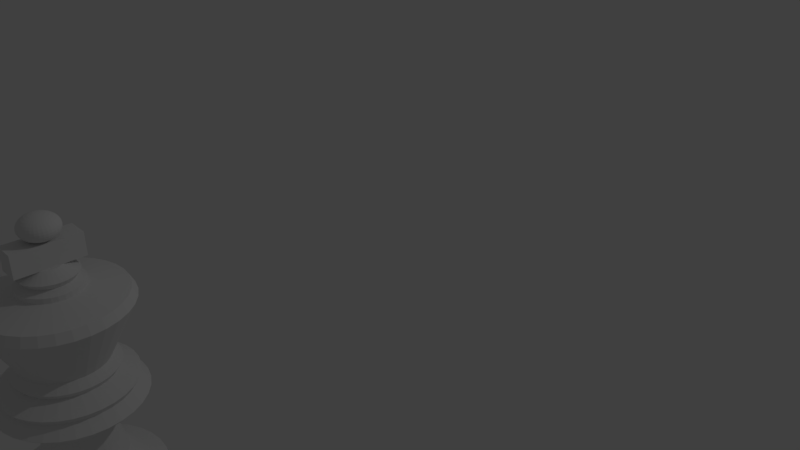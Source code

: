 # Source: King.blend  (saved by Blender 2.79.0; exported with 4.5.12 LTS)
import bpy
from mathutils import Matrix  # noqa: F401  (used for matrix-valued properties, if any)

bpy.ops.wm.read_factory_settings(use_empty=True)
scene = bpy.context.scene
scene.name = 'Scene'

# ---- collections
col_collection_1 = bpy.data.collections.new('Collection 1'); scene.collection.children.link(col_collection_1)

# ---- world
world_world = bpy.data.worlds.new('World'); scene.world = world_world
world_world.color = (0.05088, 0.05088, 0.05088)
world_world.use_sun_shadow = False
world_world.sun_shadow_jitter_overblur = 0.0
world_world.cycles.sampling_method = 'MANUAL'

# ---- cameras
cam_camera = bpy.data.cameras.new('Camera')
cam_camera.clip_end = 100.0
cam_camera.lens = 35.0
cam_camera.sensor_width = 32.0
cam_camera.sensor_height = 18.0
cam_camera.ortho_scale = 7.314
cam_camera.dof.focus_distance = 0.0
cam_camera.dof.aperture_fstop = 128.0

# ---- lights
light_lamp = bpy.data.lights.new('Lamp', 'POINT')
light_lamp.transmission_factor = 0.0
light_lamp.cutoff_distance = 30.0
light_lamp.energy = 100.0
light_lamp.shadow_buffer_clip_start = 1.001
light_lamp.shadow_soft_size = 0.1
light_lamp.shadow_maximum_resolution = 0.006
light_lamp.use_absolute_resolution = True

# ---- meshes
me_cylinder = bpy.data.meshes.new('Cylinder')
me_cylinder.from_pydata([(0.0, 1.0, -1.0), (0.0, 1.0, 1.0), (0.1951, 0.9808, -1.0), (0.1951, 0.9808, 1.0), (0.3827, 0.9239, -1.0), (0.3827, 0.9239, 1.0), (0.5556, 0.8315, -1.0), (0.5556, 0.8315, 1.0), (0.7071, 0.7071, -1.0), (0.7071, 0.7071, 1.0), (0.8315, 0.5556, -1.0), (0.8315, 0.5556, 1.0), (0.9239, 0.3827, -1.0), (0.9239, 0.3827, 1.0), (0.9808, 0.1951, -1.0), (0.9808, 0.1951, 1.0), (1.0, 7.55e-08, -1.0), (1.0, 7.55e-08, 1.0), (0.9808, -0.1951, -1.0), (0.9808, -0.1951, 1.0), (0.9239, -0.3827, -1.0), (0.9239, -0.3827, 1.0), (0.8315, -0.5556, -1.0), (0.8315, -0.5556, 1.0), (0.7071, -0.7071, -1.0), (0.7071, -0.7071, 1.0), (0.5556, -0.8315, -1.0), (0.5556, -0.8315, 1.0), (0.3827, -0.9239, -1.0), (0.3827, -0.9239, 1.0), (0.1951, -0.9808, -1.0), (0.1951, -0.9808, 1.0), (-3.258e-07, -1.0, -1.0), (-3.258e-07, -1.0, 1.0), (-0.1951, -0.9808, -1.0), (-0.1951, -0.9808, 1.0), (-0.3827, -0.9239, -1.0), (-0.3827, -0.9239, 1.0), (-0.5556, -0.8315, -1.0), (-0.5556, -0.8315, 1.0), (-0.7071, -0.7071, -1.0), (-0.7071, -0.7071, 1.0), (-0.8315, -0.5556, -1.0), (-0.8315, -0.5556, 1.0), (-0.9239, -0.3827, -1.0), (-0.9239, -0.3827, 1.0), (-0.9808, -0.1951, -1.0), (-0.9808, -0.1951, 1.0), (-1.0, 9.656e-07, -1.0), (-1.0, 9.656e-07, 1.0), (-0.9808, 0.1951, -1.0), (-0.9808, 0.1951, 1.0), (-0.9239, 0.3827, -1.0), (-0.9239, 0.3827, 1.0), (-0.8315, 0.5556, -1.0), (-0.8315, 0.5556, 1.0), (-0.7071, 0.7071, -1.0), (-0.7071, 0.7071, 1.0), (-0.5556, 0.8315, -1.0), (-0.5556, 0.8315, 1.0), (-0.3827, 0.9239, -1.0), (-0.3827, 0.9239, 1.0), (-0.1951, 0.9808, -1.0), (-0.1951, 0.9808, 1.0), (2.776e-17, 1.0, 1.614), (0.1951, 0.9808, 1.614), (0.3827, 0.9239, 1.614), (0.5556, 0.8315, 1.614), (0.7071, 0.7071, 1.614), (0.8315, 0.5556, 1.614), (0.9239, 0.3827, 1.614), (0.9808, 0.1951, 1.614), (1.0, 7.55e-08, 1.614), (0.9808, -0.1951, 1.614), (0.9239, -0.3827, 1.614), (0.8315, -0.5556, 1.614), (0.7071, -0.7071, 1.614), (0.5556, -0.8315, 1.614), (0.3827, -0.9239, 1.614), (0.1951, -0.9808, 1.614), (-3.258e-07, -1.0, 1.614), (-0.1951, -0.9808, 1.614), (-0.3827, -0.9239, 1.614), (-0.5556, -0.8315, 1.614), (-0.7071, -0.7071, 1.614), (-0.8315, -0.5556, 1.614), (-0.9239, -0.3827, 1.614), (-0.9808, -0.1951, 1.614), (-1.0, 9.656e-07, 1.614), (-0.9808, 0.1951, 1.614), (-0.9239, 0.3827, 1.614), (-0.8315, 0.5556, 1.614), (-0.7071, 0.7071, 1.614), (-0.5556, 0.8315, 1.614), (-0.3827, 0.9239, 1.614), (-0.1951, 0.9808, 1.614), (1.105e-08, 0.9069, 2.611), (0.1769, 0.8895, 2.611), (0.3471, 0.8379, 2.611), (0.5039, 0.7541, 2.611), (0.6413, 0.6413, 2.611), (0.7541, 0.5039, 2.611), (0.8379, 0.3471, 2.611), (0.8895, 0.1769, 2.611), (0.9069, 9.499e-08, 2.611), (0.8895, -0.1769, 2.611), (0.8379, -0.3471, 2.611), (0.7541, -0.5039, 2.611), (0.6413, -0.6413, 2.611), (0.5039, -0.7541, 2.611), (0.3471, -0.8379, 2.611), (0.1769, -0.8895, 2.611), (-2.845e-07, -0.9069, 2.611), (-0.1769, -0.8895, 2.611), (-0.3471, -0.8379, 2.611), (-0.5039, -0.7541, 2.611), (-0.6413, -0.6413, 2.611), (-0.7541, -0.5039, 2.611), (-0.8379, -0.3471, 2.611), (-0.8895, -0.1769, 2.611), (-0.9069, 9.023e-07, 2.611), (-0.8895, 0.1769, 2.611), (-0.8379, 0.3471, 2.611), (-0.7541, 0.5039, 2.611), (-0.6413, 0.6413, 2.611), (-0.5039, 0.7541, 2.611), (-0.3471, 0.8379, 2.611), (-0.1769, 0.8895, 2.611), (1.105e-08, 0.9069, 2.995), (0.1769, 0.8895, 2.995), (0.3471, 0.8379, 2.995), (0.5039, 0.7541, 2.995), (0.6413, 0.6413, 2.995), (0.7541, 0.5039, 2.995), (0.8379, 0.3471, 2.995), (0.8895, 0.1769, 2.995), (0.9069, 9.499e-08, 2.995), (0.8895, -0.1769, 2.995), (0.8379, -0.3471, 2.995), (0.7541, -0.5039, 2.995), (0.6413, -0.6413, 2.995), (0.5039, -0.7541, 2.995), (0.3471, -0.8379, 2.995), (0.1769, -0.8895, 2.995), (-2.845e-07, -0.9069, 2.995), (-0.1769, -0.8895, 2.995), (-0.3471, -0.8379, 2.995), (-0.5039, -0.7541, 2.995), (-0.6413, -0.6413, 2.995), (-0.7541, -0.5039, 2.995), (-0.8379, -0.3471, 2.995), (-0.8895, -0.1769, 2.995), (-0.9069, 9.023e-07, 2.995), (-0.8895, 0.1769, 2.995), (-0.8379, 0.3471, 2.995), (-0.7541, 0.5039, 2.995), (-0.6413, 0.6413, 2.995), (-0.5039, 0.7541, 2.995), (-0.3471, 0.8379, 2.995), (-0.1769, 0.8895, 2.995), (8.046e-09, 0.9625, 3.915), (0.1878, 0.944, 3.915), (0.3683, 0.8893, 3.915), (0.5348, 0.8003, 3.915), (0.6806, 0.6806, 3.915), (0.8003, 0.5348, 3.915), (0.8893, 0.3683, 3.915), (0.944, 0.1878, 3.915), (0.9625, 8.289e-08, 3.915), (0.944, -0.1878, 3.915), (0.8893, -0.3683, 3.915), (0.8003, -0.5348, 3.915), (0.6806, -0.6806, 3.915), (0.5348, -0.8003, 3.915), (0.3683, -0.8893, 3.915), (0.1878, -0.944, 3.915), (-3.056e-07, -0.9625, 3.915), (-0.1878, -0.944, 3.915), (-0.3683, -0.8893, 3.915), (-0.5348, -0.8003, 3.915), (-0.6806, -0.6806, 3.915), (-0.8003, -0.5347, 3.915), (-0.8893, -0.3683, 3.915), (-0.944, -0.1878, 3.915), (-0.9625, 9.396e-07, 3.915), (-0.944, 0.1878, 3.915), (-0.8893, 0.3683, 3.915), (-0.8003, 0.5348, 3.915), (-0.6806, 0.6806, 3.915), (-0.5347, 0.8003, 3.915), (-0.3683, 0.8893, 3.915), (-0.1878, 0.944, 3.915), (8.046e-09, 0.9625, 4.913), (0.1878, 0.944, 4.913), (0.3683, 0.8893, 4.913), (0.5348, 0.8003, 4.913), (0.6806, 0.6806, 4.913), (0.8003, 0.5348, 4.913), (0.8893, 0.3683, 4.913), (0.944, 0.1878, 4.913), (0.9625, 8.289e-08, 4.913), (0.944, -0.1878, 4.913), (0.8893, -0.3683, 4.913), (0.8003, -0.5348, 4.913), (0.6806, -0.6806, 4.913), (0.5348, -0.8003, 4.913), (0.3683, -0.8893, 4.913), (0.1878, -0.944, 4.913), (-3.056e-07, -0.9625, 4.913), (-0.1878, -0.944, 4.913), (-0.3683, -0.8893, 4.913), (-0.5348, -0.8003, 4.913), (-0.6806, -0.6806, 4.913), (-0.8003, -0.5347, 4.913), (-0.8893, -0.3683, 4.913), (-0.944, -0.1878, 4.913), (-0.9625, 9.396e-07, 4.913), (-0.944, 0.1878, 4.913), (-0.8893, 0.3683, 4.913), (-0.8003, 0.5348, 4.913), (-0.6806, 0.6806, 4.913), (-0.5347, 0.8003, 4.913), (-0.3683, 0.8893, 4.913), (-0.1878, 0.944, 4.913), (1.402e-08, 0.9071, 7.061), (0.177, 0.8897, 7.061), (0.3471, 0.838, 7.061), (0.504, 0.7542, 7.061), (0.6414, 0.6414, 7.061), (0.7542, 0.504, 7.061), (0.838, 0.3471, 7.061), (0.8897, 0.177, 7.061), (0.9071, 9.56e-08, 7.061), (0.8897, -0.177, 7.061), (0.838, -0.3471, 7.061), (0.7542, -0.504, 7.061), (0.6414, -0.6414, 7.061), (0.504, -0.7542, 7.061), (0.3471, -0.838, 7.061), (0.177, -0.8897, 7.061), (-2.815e-07, -0.9071, 7.061), (-0.177, -0.8897, 7.061), (-0.3471, -0.838, 7.061), (-0.504, -0.7542, 7.061), (-0.6414, -0.6414, 7.061), (-0.7542, -0.504, 7.061), (-0.838, -0.3471, 7.061), (-0.8897, -0.177, 7.061), (-0.9071, 9.03e-07, 7.061), (-0.8897, 0.177, 7.061), (-0.838, 0.3471, 7.061), (-0.7542, 0.504, 7.061), (-0.6414, 0.6414, 7.061), (-0.5039, 0.7542, 7.061), (-0.3471, 0.838, 7.061), (-0.177, 0.8897, 7.061), (2.579e-08, 0.7306, 9.285), (0.1425, 0.7166, 9.285), (0.2796, 0.675, 9.285), (0.4059, 0.6075, 9.285), (0.5166, 0.5166, 9.285), (0.6075, 0.4059, 9.285), (0.675, 0.2796, 9.285), (0.7166, 0.1425, 9.285), (0.7306, 1.433e-07, 9.285), (0.7166, -0.1425, 9.285), (0.675, -0.2796, 9.285), (0.6075, -0.4059, 9.285), (0.5166, -0.5166, 9.285), (0.4059, -0.6075, 9.285), (0.2796, -0.675, 9.285), (0.1425, -0.7166, 9.285), (-2.123e-07, -0.7306, 9.285), (-0.1425, -0.7166, 9.285), (-0.2796, -0.675, 9.285), (-0.4059, -0.6075, 9.285), (-0.5166, -0.5166, 9.285), (-0.6075, -0.4059, 9.285), (-0.675, -0.2796, 9.285), (-0.7166, -0.1425, 9.285), (-0.7306, 7.936e-07, 9.285), (-0.7166, 0.1425, 9.285), (-0.675, 0.2796, 9.285), (-0.6075, 0.4059, 9.285), (-0.5166, 0.5166, 9.285), (-0.4059, 0.6075, 9.285), (-0.2796, 0.675, 9.285), (-0.1425, 0.7166, 9.285), (1.146e-08, 0.8394, 11.36), (0.1638, 0.8233, 11.36), (0.3212, 0.7755, 11.36), (0.4663, 0.6979, 11.36), (0.5935, 0.5935, 11.36), (0.6979, 0.4663, 11.36), (0.7755, 0.3212, 11.36), (0.8233, 0.1638, 11.36), (0.8394, 1.175e-07, 11.36), (0.8233, -0.1638, 11.36), (0.7755, -0.3212, 11.36), (0.6979, -0.4663, 11.36), (0.5935, -0.5935, 11.36), (0.4663, -0.6979, 11.36), (0.3212, -0.7755, 11.36), (0.1638, -0.8233, 11.36), (-2.62e-07, -0.8394, 11.36), (-0.1638, -0.8233, 11.36), (-0.3212, -0.7755, 11.36), (-0.4663, -0.6979, 11.36), (-0.5935, -0.5935, 11.36), (-0.6979, -0.4663, 11.36), (-0.7755, -0.3212, 11.36), (-0.8233, -0.1638, 11.36), (-0.8394, 8.647e-07, 11.36), (-0.8233, 0.1638, 11.36), (-0.7755, 0.3212, 11.36), (-0.6979, 0.4663, 11.36), (-0.5935, 0.5935, 11.36), (-0.4663, 0.6979, 11.36), (-0.3212, 0.7755, 11.36), (-0.1638, 0.8233, 11.36), (3.151e-08, 0.6434, 12.28), (0.1255, 0.631, 12.28), (0.2462, 0.5944, 12.28), (0.3574, 0.5349, 12.28), (0.4549, 0.4549, 12.28), (0.5349, 0.3574, 12.28), (0.5944, 0.2462, 12.28), (0.631, 0.1255, 12.28), (0.6434, 1.679e-07, 12.28), (0.631, -0.1255, 12.28), (0.5944, -0.2462, 12.28), (0.5349, -0.3574, 12.28), (0.4549, -0.4549, 12.28), (0.3574, -0.5349, 12.28), (0.2462, -0.5944, 12.28), (0.1255, -0.631, 12.28), (-1.781e-07, -0.6434, 12.28), (-0.1255, -0.631, 12.28), (-0.2462, -0.5944, 12.28), (-0.3574, -0.5349, 12.28), (-0.4549, -0.4549, 12.28), (-0.5349, -0.3574, 12.28), (-0.5944, -0.2462, 12.28), (-0.631, -0.1255, 12.28), (-0.6434, 7.406e-07, 12.28), (-0.631, 0.1255, 12.28), (-0.5944, 0.2462, 12.28), (-0.5349, 0.3574, 12.28), (-0.4549, 0.4549, 12.28), (-0.3574, 0.5349, 12.28), (-0.2462, 0.5944, 12.28), (-0.1255, 0.631, 12.28), (3.388e-08, 0.4543, 14.73), (0.08863, 0.4456, 14.73), (0.1738, 0.4197, 14.73), (0.2524, 0.3777, 14.73), (0.3212, 0.3212, 14.73), (0.3777, 0.2524, 14.73), (0.4197, 0.1738, 14.73), (0.4456, 0.08863, 14.73), (0.4543, 2.111e-07, 14.73), (0.4456, -0.08863, 14.73), (0.4197, -0.1738, 14.73), (0.3777, -0.2524, 14.73), (0.3212, -0.3212, 14.73), (0.2524, -0.3777, 14.73), (0.1738, -0.4197, 14.73), (0.08863, -0.4456, 14.73), (-1.141e-07, -0.4543, 14.73), (-0.08863, -0.4456, 14.73), (-0.1738, -0.4197, 14.73), (-0.2524, -0.3777, 14.73), (-0.3212, -0.3212, 14.73), (-0.3777, -0.2524, 14.73), (-0.4197, -0.1738, 14.73), (-0.4456, -0.08863, 14.73), (-0.4543, 6.155e-07, 14.73), (-0.4456, 0.08863, 14.73), (-0.4197, 0.1739, 14.73), (-0.3777, 0.2524, 14.73), (-0.3212, 0.3212, 14.73), (-0.2524, 0.3777, 14.73), (-0.1738, 0.4197, 14.73), (-0.08863, 0.4456, 14.73), (4.193e-08, 0.4022, 17.11), (0.07847, 0.3945, 17.11), (0.1539, 0.3716, 17.11), (0.2235, 0.3345, 17.11), (0.2844, 0.2844, 17.11), (0.3345, 0.2235, 17.11), (0.3716, 0.1539, 17.11), (0.3945, 0.07847, 17.11), (0.4022, 2.212e-07, 17.11), (0.3945, -0.07847, 17.11), (0.3716, -0.1539, 17.11), (0.3345, -0.2235, 17.11), (0.2844, -0.2844, 17.11), (0.2235, -0.3345, 17.11), (0.1539, -0.3716, 17.11), (0.07847, -0.3945, 17.11), (-8.914e-08, -0.4022, 17.11), (-0.07847, -0.3945, 17.11), (-0.1539, -0.3716, 17.11), (-0.2235, -0.3345, 17.11), (-0.2844, -0.2844, 17.11), (-0.3345, -0.2235, 17.11), (-0.3716, -0.1539, 17.11), (-0.3945, -0.07847, 17.11), (-0.4022, 5.792e-07, 17.11), (-0.3945, 0.07847, 17.11), (-0.3716, 0.1539, 17.11), (-0.3345, 0.2235, 17.11), (-0.2844, 0.2844, 17.11), (-0.2235, 0.3345, 17.11), (-0.1539, 0.3716, 17.11), (-0.07847, 0.3945, 17.11), (4.283e-08, 0.364, 19.57), (0.07101, 0.357, 19.57), (0.1393, 0.3363, 19.57), (0.2022, 0.3026, 19.57), (0.2574, 0.2574, 19.57), (0.3026, 0.2022, 19.57), (0.3363, 0.1393, 19.57), (0.357, 0.07101, 19.57), (0.364, 2.307e-07, 19.57), (0.357, -0.07101, 19.57), (0.3363, -0.1393, 19.57), (0.3026, -0.2022, 19.57), (0.2574, -0.2574, 19.57), (0.2022, -0.3026, 19.57), (0.1393, -0.3363, 19.57), (0.07101, -0.357, 19.57), (-7.577e-08, -0.364, 19.57), (-0.07101, -0.357, 19.57), (-0.1393, -0.3363, 19.57), (-0.2022, -0.3026, 19.57), (-0.2574, -0.2574, 19.57), (-0.3026, -0.2022, 19.57), (-0.3363, -0.1393, 19.57), (-0.357, -0.07101, 19.57), (-0.364, 5.547e-07, 19.57), (-0.357, 0.07101, 19.57), (-0.3363, 0.1393, 19.57), (-0.3026, 0.2022, 19.57), (-0.2574, 0.2574, 19.57), (-0.2022, 0.3026, 19.57), (-0.1393, 0.3363, 19.57), (-0.07101, 0.357, 19.57), (-1.704e-08, 0.4059, 22.33), (0.07918, 0.3981, 22.33), (0.1553, 0.375, 22.33), (0.2255, 0.3375, 22.33), (0.287, 0.287, 22.33), (0.3375, 0.2255, 22.33), (0.375, 0.1553, 22.33), (0.3981, 0.07918, 22.33), (0.4059, 2.18e-07, 22.33), (0.3981, -0.07918, 22.33), (0.375, -0.1553, 22.33), (0.3375, -0.2255, 22.33), (0.287, -0.287, 22.33), (0.2255, -0.3375, 22.33), (0.1553, -0.375, 22.33), (0.07918, -0.3981, 22.33), (-1.493e-07, -0.4059, 22.33), (-0.07918, -0.3981, 22.33), (-0.1553, -0.375, 22.33), (-0.2255, -0.3375, 22.33), (-0.287, -0.287, 22.33), (-0.3375, -0.2255, 22.33), (-0.375, -0.1553, 22.33), (-0.3981, -0.07918, 22.33), (-0.4059, 5.793e-07, 22.33), (-0.3981, 0.07918, 22.33), (-0.375, 0.1553, 22.33), (-0.3375, 0.2255, 22.33), (-0.287, 0.287, 22.33), (-0.2255, 0.3375, 22.33), (-0.1553, 0.375, 22.33), (-0.07918, 0.3981, 22.33), (-4.254e-08, 0.7252, 22.86), (0.1415, 0.7113, 22.86), (0.2775, 0.67, 22.86), (0.4029, 0.603, 22.86), (0.5128, 0.5128, 22.86), (0.603, 0.4029, 22.86), (0.67, 0.2775, 22.86), (0.7113, 0.1415, 22.86), (0.7252, 1.228e-07, 22.86), (0.7113, -0.1415, 22.86), (0.67, -0.2775, 22.86), (0.603, -0.4029, 22.86), (0.5128, -0.5128, 22.86), (0.4029, -0.603, 22.86), (0.2775, -0.67, 22.86), (0.1415, -0.7113, 22.86), (-2.788e-07, -0.7252, 22.86), (-0.1415, -0.7113, 22.86), (-0.2775, -0.67, 22.86), (-0.4029, -0.603, 22.86), (-0.5128, -0.5128, 22.86), (-0.603, -0.4029, 22.86), (-0.67, -0.2775, 22.86), (-0.7113, -0.1415, 22.86), (-0.7252, 7.683e-07, 22.86), (-0.7113, 0.1415, 22.86), (-0.67, 0.2775, 22.86), (-0.603, 0.4029, 22.86), (-0.5128, 0.5128, 22.86), (-0.4029, 0.603, 22.86), (-0.2775, 0.67, 22.86), (-0.1415, 0.7113, 22.86), (-4.264e-08, 0.7742, 23.4), (0.151, 0.7593, 23.4), (0.2963, 0.7153, 23.4), (0.4301, 0.6437, 23.4), (0.5474, 0.5474, 23.4), (0.6437, 0.4301, 23.4), (0.7153, 0.2963, 23.4), (0.7593, 0.151, 23.4), (0.7742, 1.087e-07, 23.4), (0.7593, -0.151, 23.4), (0.7153, -0.2963, 23.4), (0.6437, -0.4301, 23.4), (0.5474, -0.5474, 23.4), (0.4301, -0.6437, 23.4), (0.2963, -0.7153, 23.4), (0.151, -0.7593, 23.4), (-2.949e-07, -0.7742, 23.4), (-0.151, -0.7593, 23.4), (-0.2963, -0.7153, 23.4), (-0.4301, -0.6437, 23.4), (-0.5474, -0.5474, 23.4), (-0.6437, -0.4301, 23.4), (-0.7153, -0.2963, 23.4), (-0.7593, -0.151, 23.4), (-0.7742, 7.978e-07, 23.4), (-0.7593, 0.151, 23.4), (-0.7153, 0.2963, 23.4), (-0.6437, 0.4301, 23.4), (-0.5474, 0.5474, 23.4), (-0.4301, 0.6437, 23.4), (-0.2963, 0.7153, 23.4), (-0.151, 0.7593, 23.4), (-4.281e-08, 0.6575, 24.63), (0.1283, 0.6449, 24.63), (0.2516, 0.6075, 24.63), (0.3653, 0.5467, 24.63), (0.4649, 0.4649, 24.63), (0.5467, 0.3653, 24.63), (0.6075, 0.2516, 24.63), (0.6449, 0.1283, 24.63), (0.6575, 1.42e-07, 24.63), (0.6449, -0.1283, 24.63), (0.6075, -0.2516, 24.63), (0.5467, -0.3653, 24.63), (0.4649, -0.4649, 24.63), (0.3653, -0.5467, 24.63), (0.2516, -0.6075, 24.63), (0.1283, -0.6449, 24.63), (-2.571e-07, -0.6575, 24.63), (-0.1283, -0.6449, 24.63), (-0.2516, -0.6075, 24.63), (-0.3653, -0.5467, 24.63), (-0.4649, -0.4649, 24.63), (-0.5467, -0.3653, 24.63), (-0.6075, -0.2516, 24.63), (-0.6449, -0.1283, 24.63), (-0.6575, 7.273e-07, 24.63), (-0.6449, 0.1283, 24.63), (-0.6075, 0.2516, 24.63), (-0.5467, 0.3653, 24.63), (-0.4649, 0.4649, 24.63), (-0.3653, 0.5467, 24.63), (-0.2516, 0.6075, 24.63), (-0.1283, 0.6449, 24.63), (-4.503e-08, 0.6992, 25.4), (0.1364, 0.6858, 25.4), (0.2676, 0.646, 25.4), (0.3885, 0.5814, 25.4), (0.4944, 0.4944, 25.4), (0.5814, 0.3885, 25.4), (0.646, 0.2676, 25.4), (0.6858, 0.1364, 25.4), (0.6992, 1.294e-07, 25.4), (0.6858, -0.1364, 25.4), (0.646, -0.2676, 25.4), (0.5814, -0.3885, 25.4), (0.4944, -0.4944, 25.4), (0.3885, -0.5814, 25.4), (0.2676, -0.646, 25.4), (0.1364, -0.6858, 25.4), (-2.729e-07, -0.6992, 25.4), (-0.1364, -0.6858, 25.4), (-0.2676, -0.646, 25.4), (-0.3885, -0.5814, 25.4), (-0.4944, -0.4944, 25.4), (-0.5814, -0.3885, 25.4), (-0.646, -0.2676, 25.4), (-0.6858, -0.1364, 25.4), (-0.6992, 7.518e-07, 25.4), (-0.6858, 0.1364, 25.4), (-0.646, 0.2676, 25.4), (-0.5814, 0.3885, 25.4), (-0.4944, 0.4944, 25.4), (-0.3885, 0.5814, 25.4), (-0.2676, 0.646, 25.4), (-0.1364, 0.6858, 25.4), (-3.916e-08, 0.5021, 26.62), (0.09795, 0.4924, 26.62), (0.1921, 0.4638, 26.62), (0.2789, 0.4174, 26.62), (0.355, 0.355, 26.62), (0.4174, 0.2789, 26.62), (0.4638, 0.1921, 26.62), (0.4924, 0.09795, 26.62), (0.5021, 1.943e-07, 26.62), (0.4924, -0.09795, 26.62), (0.4638, -0.1921, 26.62), (0.4174, -0.2789, 26.62), (0.355, -0.355, 26.62), (0.2789, -0.4174, 26.62), (0.1921, -0.4638, 26.62), (0.09795, -0.4924, 26.62), (-2.028e-07, -0.5021, 26.62), (-0.09795, -0.4924, 26.62), (-0.1921, -0.4638, 26.62), (-0.2789, -0.4174, 26.62), (-0.355, -0.355, 26.62), (-0.4174, -0.2789, 26.62), (-0.4638, -0.1921, 26.62), (-0.4924, -0.09795, 26.62), (-0.5021, 6.412e-07, 26.62), (-0.4924, 0.09795, 26.62), (-0.4638, 0.1921, 26.62), (-0.4174, 0.2789, 26.62), (-0.355, 0.355, 26.62), (-0.2789, 0.4174, 26.62), (-0.1921, 0.4638, 26.62), (-0.09795, 0.4924, 26.62), (-3.875e-08, 0.5422, 27.31), (0.1058, 0.5318, 27.31), (0.2075, 0.501, 27.31), (0.3012, 0.4508, 27.31), (0.3834, 0.3834, 27.31), (0.4508, 0.3012, 27.31), (0.501, 0.2075, 27.31), (0.5318, 0.1058, 27.31), (0.5422, 1.818e-07, 27.31), (0.5318, -0.1058, 27.31), (0.501, -0.2075, 27.31), (0.4508, -0.3012, 27.31), (0.3834, -0.3834, 27.31), (0.3012, -0.4508, 27.31), (0.2075, -0.501, 27.31), (0.1058, -0.5318, 27.31), (-2.154e-07, -0.5422, 27.31), (-0.1058, -0.5318, 27.31), (-0.2075, -0.501, 27.31), (-0.3012, -0.4508, 27.31), (-0.3834, -0.3834, 27.31), (-0.4508, -0.3012, 27.31), (-0.501, -0.2075, 27.31), (-0.5318, -0.1058, 27.31), (-0.5422, 6.645e-07, 27.31), (-0.5318, 0.1058, 27.31), (-0.501, 0.2075, 27.31), (-0.4508, 0.3012, 27.31), (-0.3834, 0.3834, 27.31), (-0.3012, 0.4508, 27.31), (-0.2075, 0.501, 27.31), (-0.1058, 0.5318, 27.31), (-3.763e-08, 0.4533, 28.23), (0.08844, 0.4446, 28.23), (0.1735, 0.4188, 28.23), (0.2519, 0.3769, 28.23), (0.3206, 0.3206, 28.23), (0.3769, 0.2519, 28.23), (0.4188, 0.1735, 28.23), (0.4446, 0.08844, 28.23), (0.4533, 2.091e-07, 28.23), (0.4446, -0.08844, 28.23), (0.4188, -0.1735, 28.23), (0.3769, -0.2519, 28.23), (0.3206, -0.3206, 28.23), (0.2519, -0.3769, 28.23), (0.1735, -0.4188, 28.23), (0.08844, -0.4446, 28.23), (-1.853e-07, -0.4533, 28.23), (-0.08844, -0.4446, 28.23), (-0.1735, -0.4188, 28.23), (-0.2519, -0.3769, 28.23), (-0.3206, -0.3206, 28.23), (-0.3769, -0.2519, 28.23), (-0.4188, -0.1735, 28.23), (-0.4446, -0.08844, 28.23), (-0.4533, 6.126e-07, 28.23), (-0.4446, 0.08844, 28.23), (-0.4188, 0.1735, 28.23), (-0.3769, 0.2519, 28.23), (-0.3206, 0.3206, 28.23), (-0.2519, 0.3769, 28.23), (-0.1735, 0.4188, 28.23), (-0.08844, 0.4446, 28.23), (-1.455e-07, 0.7815, 35.06), (0.1525, 0.7665, 35.06), (0.2991, 0.722, 35.06), (0.4342, 0.6498, 35.06), (0.5526, 0.5526, 35.06), (0.6498, 0.4342, 35.06), (0.722, 0.2991, 35.06), (0.7665, 0.1525, 35.06), (0.7815, 9.96e-08, 35.06), (0.7665, -0.1525, 35.06), (0.722, -0.2991, 35.06), (0.6498, -0.4342, 35.06), (0.5526, -0.5526, 35.06), (0.4342, -0.6498, 35.06), (0.2991, -0.722, 35.06), (0.1525, -0.7665, 35.06), (-4.001e-07, -0.7815, 35.06), (-0.1525, -0.7665, 35.06), (-0.2991, -0.722, 35.06), (-0.4342, -0.6498, 35.06), (-0.5526, -0.5526, 35.06), (-0.6498, -0.4342, 35.06), (-0.722, -0.2991, 35.06), (-0.7665, -0.1525, 35.06), (-0.7815, 7.952e-07, 35.06), (-0.7665, 0.1525, 35.06), (-0.722, 0.2991, 35.06), (-0.6498, 0.4342, 35.06), (-0.5526, 0.5526, 35.06), (-0.4342, 0.6498, 35.06), (-0.2991, 0.722, 35.06), (-0.1525, 0.7665, 35.06), (-1.46e-07, 0.7325, 36.14), (0.1429, 0.7184, 36.14), (0.2803, 0.6767, 36.14), (0.407, 0.6091, 36.14), (0.518, 0.518, 36.14), (0.6091, 0.407, 36.14), (0.6767, 0.2803, 36.14), (0.7184, 0.1429, 36.14), (0.7325, 1.143e-07, 36.14), (0.7184, -0.1429, 36.14), (0.6767, -0.2803, 36.14), (0.6091, -0.407, 36.14), (0.518, -0.518, 36.14), (0.407, -0.6091, 36.14), (0.2803, -0.6767, 36.14), (0.1429, -0.7184, 36.14), (-3.847e-07, -0.7325, 36.14), (-0.1429, -0.7184, 36.14), (-0.2803, -0.6767, 36.14), (-0.407, -0.6091, 36.14), (-0.518, -0.518, 36.14), (-0.6091, -0.407, 36.14), (-0.6767, -0.2803, 36.14), (-0.7184, -0.1429, 36.14), (-0.7325, 7.663e-07, 36.14), (-0.7184, 0.1429, 36.14), (-0.6767, 0.2803, 36.14), (-0.6091, 0.407, 36.14), (-0.518, 0.518, 36.14), (-0.407, 0.6091, 36.14), (-0.2803, 0.6767, 36.14), (-0.1429, 0.7184, 36.14), (-1.46e-07, 0.7325, 36.14), (0.1429, 0.7184, 36.14), (0.2803, 0.6767, 36.14), (0.407, 0.6091, 36.14), (0.518, 0.518, 36.14), (0.6091, 0.407, 36.14), (0.6767, 0.2803, 36.14), (0.7184, 0.1429, 36.14), (0.7325, 1.143e-07, 36.14), (0.7184, -0.1429, 36.14), (0.6767, -0.2803, 36.14), (0.6091, -0.407, 36.14), (0.518, -0.518, 36.14), (0.407, -0.6091, 36.14), (0.2803, -0.6767, 36.14), (0.1429, -0.7184, 36.14), (-3.847e-07, -0.7325, 36.14), (-0.1429, -0.7184, 36.14), (-0.2803, -0.6767, 36.14), (-0.407, -0.6091, 36.14), (-0.518, -0.518, 36.14), (-0.6091, -0.407, 36.14), (-0.6767, -0.2803, 36.14), (-0.7184, -0.1429, 36.14), (-0.7325, 7.663e-07, 36.14), (-0.7184, 0.1429, 36.14), (-0.6767, 0.2803, 36.14), (-0.6091, 0.407, 36.14), (-0.518, 0.518, 36.14), (-0.407, 0.6091, 36.14), (-0.2803, 0.6767, 36.14), (-0.1429, 0.7184, 36.14), (-1.436e-07, 0.3389, 37.13), (0.06611, 0.3323, 37.13), (0.1297, 0.3131, 37.13), (0.1883, 0.2817, 37.13), (0.2396, 0.2396, 37.13), (0.2817, 0.1883, 37.13), (0.3131, 0.1297, 37.13), (0.3323, 0.06611, 37.13), (0.3389, 2.36e-07, 37.13), (0.3323, -0.06611, 37.13), (0.3131, -0.1297, 37.13), (0.2817, -0.1883, 37.13), (0.2396, -0.2396, 37.13), (0.1883, -0.2817, 37.13), (0.1297, -0.3131, 37.13), (0.06611, -0.3323, 37.13), (-2.54e-07, -0.3388, 37.13), (-0.06611, -0.3323, 37.13), (-0.1297, -0.3131, 37.13), (-0.1883, -0.2817, 37.13), (-0.2396, -0.2396, 37.13), (-0.2817, -0.1883, 37.13), (-0.3131, -0.1297, 37.13), (-0.3323, -0.06611, 37.13), (-0.3389, 5.376e-07, 37.13), (-0.3323, 0.06611, 37.13), (-0.3131, 0.1297, 37.13), (-0.2817, 0.1883, 37.13), (-0.2396, 0.2396, 37.13), (-0.1883, 0.2817, 37.13), (-0.1297, 0.3131, 37.13), (-0.06611, 0.3323, 37.13), (-1.436e-07, 0.3389, 37.75), (0.06611, 0.3323, 37.75), (0.1297, 0.3131, 37.75), (0.1883, 0.2817, 37.75), (0.2396, 0.2396, 37.75), (0.2817, 0.1883, 37.75), (0.3131, 0.1297, 37.75), (0.3323, 0.06611, 37.75), (0.3389, 2.36e-07, 37.75), (0.3323, -0.06611, 37.75), (0.3131, -0.1297, 37.75), (0.2817, -0.1883, 37.75), (0.2396, -0.2396, 37.75), (0.1883, -0.2817, 37.75), (0.1297, -0.3131, 37.75), (0.06611, -0.3323, 37.75), (-2.54e-07, -0.3388, 37.75), (-0.06611, -0.3323, 37.75), (-0.1297, -0.3131, 37.75), (-0.1883, -0.2817, 37.75), (-0.2396, -0.2396, 37.75), (-0.2817, -0.1883, 37.75), (-0.3131, -0.1297, 37.75), (-0.3323, -0.06611, 37.75), (-0.3389, 5.376e-07, 37.75), (-0.3323, 0.06611, 37.75), (-0.3131, 0.1297, 37.75), (-0.2817, 0.1883, 37.75), (-0.2396, 0.2396, 37.75), (-0.1883, 0.2817, 37.75), (-0.1297, 0.3131, 37.75), (-0.06611, 0.3323, 37.75), (-1.436e-07, 0.2506, 38.21), (0.04889, 0.2458, 38.21), (0.09589, 0.2315, 38.21), (0.1392, 0.2084, 38.21), (0.1772, 0.1772, 38.21), (0.2084, 0.1392, 38.21), (0.2315, 0.0959, 38.21), (0.2458, 0.04889, 38.21), (0.2506, 2.599e-07, 38.21), (0.2458, -0.04889, 38.21), (0.2315, -0.09589, 38.21), (0.2084, -0.1392, 38.21), (0.1772, -0.1772, 38.21), (0.1392, -0.2084, 38.21), (0.09589, -0.2315, 38.21), (0.04889, -0.2458, 38.21), (-2.252e-07, -0.2506, 38.21), (-0.04889, -0.2458, 38.21), (-0.0959, -0.2315, 38.21), (-0.1392, -0.2084, 38.21), (-0.1772, -0.1772, 38.21), (-0.2084, -0.1392, 38.21), (-0.2315, -0.09589, 38.21), (-0.2458, -0.04889, 38.21), (-0.2506, 4.83e-07, 38.21), (-0.2458, 0.04889, 38.21), (-0.2315, 0.0959, 38.21), (-0.2084, 0.1392, 38.21), (-0.1772, 0.1772, 38.21), (-0.1392, 0.2084, 38.21), (-0.09589, 0.2315, 38.21), (-0.04889, 0.2458, 38.21), (-1.439e-07, 0.3035, 38.97), (0.05921, 0.2977, 38.97), (0.1161, 0.2804, 38.97), (0.1686, 0.2524, 38.97), (0.2146, 0.2146, 38.97), (0.2524, 0.1686, 38.97), (0.2804, 0.1161, 38.97), (0.2977, 0.05921, 38.97), (0.3035, 2.443e-07, 38.97), (0.2977, -0.05921, 38.97), (0.2804, -0.1161, 38.97), (0.2524, -0.1686, 38.97), (0.2146, -0.2146, 38.97), (0.1686, -0.2524, 38.97), (0.1161, -0.2804, 38.97), (0.05921, -0.2977, 38.97), (-2.428e-07, -0.3035, 38.97), (-0.05921, -0.2977, 38.97), (-0.1161, -0.2804, 38.97), (-0.1686, -0.2524, 38.97), (-0.2146, -0.2146, 38.97), (-0.2524, -0.1686, 38.97), (-0.2804, -0.1161, 38.97), (-0.2977, -0.05921, 38.97), (-0.3035, 5.145e-07, 38.97), (-0.2977, 0.05921, 38.97), (-0.2804, 0.1161, 38.97), (-0.2524, 0.1686, 38.97), (-0.2146, 0.2146, 38.97), (-0.1686, 0.2524, 38.97), (-0.1161, 0.2804, 38.97), (-0.05921, 0.2977, 38.97), (-2.621e-07, 0.1641, 39.9), (0.03201, 0.1609, 39.9), (0.0628, 0.1516, 39.9), (0.09117, 0.1364, 39.9), (0.116, 0.116, 39.9), (0.1364, 0.09117, 39.9), (0.1516, 0.0628, 39.9), (0.1609, 0.03201, 39.9), (0.1641, 2.81e-07, 39.9), (0.1609, -0.03201, 39.9), (0.1516, -0.0628, 39.9), (0.1364, -0.09117, 39.9), (0.116, -0.116, 39.9), (0.09117, -0.1364, 39.9), (0.0628, -0.1516, 39.9), (0.03201, -0.1609, 39.9), (-3.155e-07, -0.1641, 39.9), (-0.03201, -0.1609, 39.9), (-0.0628, -0.1516, 39.9), (-0.09117, -0.1364, 39.9), (-0.116, -0.116, 39.9), (-0.1364, -0.09117, 39.9), (-0.1516, -0.0628, 39.9), (-0.1609, -0.03201, 39.9), (-0.1641, 4.27e-07, 39.9), (-0.1609, 0.03201, 39.9), (-0.1516, 0.0628, 39.9), (-0.1364, 0.09117, 39.9), (-0.116, 0.116, 39.9), (-0.09117, 0.1364, 39.9), (-0.0628, 0.1516, 39.9), (-0.03201, 0.1609, 39.9), (-0.1266, -0.3537, 39.88), (-0.1266, -0.3537, 42.68), (-0.1266, 0.3537, 39.88), (-0.1266, 0.3537, 42.68), (0.1266, -0.3537, 39.88), (0.1266, -0.3537, 42.68), (0.1266, 0.3537, 39.88), (0.1266, 0.3537, 42.68), (8.607e-08, -1.117e-07, 42.59), (0.007862, 0.03952, 45.59), (0.01542, 0.07753, 45.5), (0.02239, 0.1126, 45.36), (0.02849, 0.1433, 45.17), (0.03351, 0.1684, 44.94), (0.03723, 0.1872, 44.68), (0.03952, 0.1987, 44.4), (0.0403, 0.2026, 44.1), (0.03952, 0.1987, 43.81), (0.03723, 0.1872, 43.52), (0.03351, 0.1684, 43.26), (0.02849, 0.1433, 43.03), (0.02239, 0.1126, 42.84), (0.01542, 0.07753, 42.7), (0.007862, 0.03952, 42.62), (0.01542, 0.03723, 45.59), (0.03025, 0.07303, 45.5), (0.04392, 0.106, 45.36), (0.05589, 0.1349, 45.17), (0.06572, 0.1587, 44.94), (0.07303, 0.1763, 44.68), (0.07753, 0.1872, 44.4), (0.07905, 0.1908, 44.1), (0.07753, 0.1872, 43.81), (0.07303, 0.1763, 43.52), (0.06572, 0.1587, 43.26), (0.05589, 0.1349, 43.03), (0.04392, 0.106, 42.84), (0.03025, 0.07303, 42.7), (0.01542, 0.03723, 42.62), (0.02239, 0.03351, 45.59), (0.04392, 0.06572, 45.5), (0.06376, 0.09542, 45.36), (0.08115, 0.1214, 45.17), (0.09542, 0.1428, 44.94), (0.106, 0.1587, 44.68), (0.1126, 0.1684, 44.4), (0.1148, 0.1717, 44.1), (0.1126, 0.1684, 43.81), (0.106, 0.1587, 43.52), (0.09542, 0.1428, 43.26), (0.08115, 0.1214, 43.03), (0.06376, 0.09542, 42.84), (0.04392, 0.06572, 42.7), (0.02239, 0.03351, 42.62), (0.02849, 0.02849, 45.59), (0.05589, 0.05589, 45.5), (0.08115, 0.08115, 45.36), (0.1033, 0.1033, 45.17), (0.1214, 0.1214, 44.94), (0.1349, 0.1349, 44.68), (0.1433, 0.1433, 44.4), (0.1461, 0.1461, 44.1), (0.1433, 0.1433, 43.81), (0.1349, 0.1349, 43.52), (0.1214, 0.1214, 43.26), (0.1033, 0.1033, 43.03), (0.08115, 0.08115, 42.84), (0.05589, 0.05589, 42.7), (0.02849, 0.02849, 42.62), (0.03351, 0.02239, 45.59), (0.06572, 0.04392, 45.5), (0.09542, 0.06376, 45.36), (0.1214, 0.08115, 45.17), (0.1428, 0.09542, 44.94), (0.1587, 0.106, 44.68), (0.1684, 0.1126, 44.4), (0.1717, 0.1148, 44.1), (0.1684, 0.1126, 43.81), (0.1587, 0.106, 43.52), (0.1428, 0.09542, 43.26), (0.1214, 0.08115, 43.03), (0.09542, 0.06376, 42.84), (0.06572, 0.04392, 42.7), (0.03351, 0.02239, 42.62), (0.03723, 0.01542, 45.59), (0.07303, 0.03025, 45.5), (0.106, 0.04392, 45.36), (0.1349, 0.05589, 45.17), (0.1587, 0.06572, 44.94), (0.1763, 0.07303, 44.68), (0.1872, 0.07753, 44.4), (0.1908, 0.07905, 44.1), (0.1872, 0.07753, 43.81), (0.1763, 0.07303, 43.52), (0.1587, 0.06572, 43.26), (0.1349, 0.05589, 43.03), (0.106, 0.04392, 42.84), (0.07303, 0.03025, 42.7), (0.03723, 0.01542, 42.62), (0.03952, 0.007862, 45.59), (0.07753, 0.01542, 45.5), (0.1126, 0.02239, 45.36), (0.1433, 0.02849, 45.17), (0.1684, 0.03351, 44.94), (0.1872, 0.03723, 44.68), (0.1987, 0.03952, 44.4), (0.2026, 0.0403, 44.1), (0.1987, 0.03952, 43.81), (0.1872, 0.03723, 43.52), (0.1684, 0.03351, 43.26), (0.1433, 0.02849, 43.03), (0.1126, 0.02239, 42.84), (0.07753, 0.01542, 42.7), (0.03952, 0.007861, 42.62), (0.0403, -1.117e-07, 45.59), (0.07905, -1.117e-07, 45.5), (0.1148, -1.117e-07, 45.36), (0.1461, -1.117e-07, 45.17), (0.1717, -1.117e-07, 44.94), (0.1908, -1.117e-07, 44.68), (0.2026, -1.117e-07, 44.4), (0.2066, -1.117e-07, 44.1), (0.2026, -1.117e-07, 43.81), (0.1908, -1.317e-08, 43.52), (0.1717, -1.117e-07, 43.26), (0.1461, -1.117e-07, 43.03), (0.1148, -1.117e-07, 42.84), (0.07905, -1.117e-07, 42.7), (0.0403, -1.117e-07, 42.62), (0.03952, -0.007862, 45.59), (0.07753, -0.01542, 45.5), (0.1126, -0.02239, 45.36), (0.1433, -0.02849, 45.17), (0.1684, -0.03351, 44.94), (0.1872, -0.03723, 44.68), (0.1987, -0.03952, 44.4), (0.2026, -0.0403, 44.1), (0.1987, -0.03952, 43.81), (0.1872, -0.03723, 43.52), (0.1684, -0.03351, 43.26), (0.1433, -0.02849, 43.03), (0.1126, -0.02239, 42.84), (0.07753, -0.01542, 42.7), (0.03952, -0.007862, 42.62), (0.03723, -0.01542, 45.59), (0.07303, -0.03025, 45.5), (0.106, -0.04392, 45.36), (0.1349, -0.05589, 45.17), (0.1587, -0.06572, 44.94), (0.1763, -0.07303, 44.68), (0.1872, -0.07753, 44.4), (0.1908, -0.07905, 44.1), (0.1872, -0.07753, 43.81), (0.1763, -0.07303, 43.52), (0.1587, -0.06572, 43.26), (0.1349, -0.05589, 43.03), (0.106, -0.04392, 42.84), (0.07303, -0.03025, 42.7), (0.03723, -0.01542, 42.62), (0.03351, -0.02239, 45.59), (0.06572, -0.04392, 45.5), (0.09542, -0.06376, 45.36), (0.1214, -0.08115, 45.17), (0.1428, -0.09542, 44.94), (0.1587, -0.106, 44.68), (0.1684, -0.1126, 44.4), (0.1717, -0.1148, 44.1), (0.1684, -0.1126, 43.81), (0.1587, -0.106, 43.52), (0.1428, -0.09542, 43.26), (0.1214, -0.08115, 43.03), (0.09542, -0.06376, 42.84), (0.06572, -0.04392, 42.7), (0.03351, -0.02239, 42.62), (0.02849, -0.02849, 45.59), (0.05589, -0.05589, 45.5), (0.08115, -0.08115, 45.36), (0.1033, -0.1033, 45.17), (0.1214, -0.1214, 44.94), (0.1349, -0.1349, 44.68), (0.1433, -0.1433, 44.4), (0.1461, -0.1461, 44.1), (0.1433, -0.1433, 43.81), (0.1349, -0.1349, 43.52), (0.1214, -0.1214, 43.26), (0.1033, -0.1033, 43.03), (0.08115, -0.08115, 42.84), (0.05589, -0.05589, 42.7), (0.02849, -0.02849, 42.62), (0.02239, -0.03351, 45.59), (0.04392, -0.06572, 45.5), (0.06376, -0.09542, 45.36), (0.08115, -0.1214, 45.17), (0.09542, -0.1428, 44.94), (0.106, -0.1587, 44.68), (0.1126, -0.1684, 44.4), (0.1148, -0.1717, 44.1), (0.1126, -0.1684, 43.81), (0.106, -0.1587, 43.52), (0.09542, -0.1428, 43.26), (0.08115, -0.1214, 43.03), (0.06376, -0.09542, 42.84), (0.04392, -0.06572, 42.7), (0.02239, -0.03351, 42.62), (0.01542, -0.03723, 45.59), (0.03025, -0.07303, 45.5), (0.04392, -0.106, 45.36), (0.05589, -0.1349, 45.17), (0.06572, -0.1587, 44.94), (0.07303, -0.1763, 44.68), (0.07753, -0.1872, 44.4), (0.07905, -0.1908, 44.1), (0.07753, -0.1872, 43.81), (0.07303, -0.1763, 43.52), (0.06572, -0.1587, 43.26), (0.05589, -0.1349, 43.03), (0.04392, -0.106, 42.84), (0.03025, -0.07303, 42.7), (0.01542, -0.03723, 42.62), (0.007862, -0.03952, 45.59), (0.01542, -0.07753, 45.5), (0.02239, -0.1126, 45.36), (0.02849, -0.1433, 45.17), (0.03351, -0.1684, 44.94), (0.03723, -0.1872, 44.68), (0.03952, -0.1987, 44.4), (0.0403, -0.2026, 44.1), (0.03952, -0.1987, 43.81), (0.03723, -0.1872, 43.52), (0.03351, -0.1684, 43.26), (0.02849, -0.1433, 43.03), (0.02239, -0.1126, 42.84), (0.01542, -0.07753, 42.7), (0.007862, -0.03952, 42.62), (8.458e-08, -0.0403, 45.59), (9.459e-08, -0.07905, 45.5), (9.151e-08, -0.1148, 45.36), (8.074e-08, -0.1461, 45.17), (6.843e-08, -0.1717, 44.94), (9.92e-08, -0.1908, 44.68), (6.843e-08, -0.2026, 44.4), (6.535e-08, -0.2066, 44.1), (6.843e-08, -0.2026, 43.81), (9.92e-08, -0.1908, 43.52), (6.843e-08, -0.1717, 43.26), (8.074e-08, -0.1461, 43.03), (8.381e-08, -0.1148, 42.84), (8.689e-08, -0.07905, 42.7), (8.689e-08, -0.0403, 42.62), (-0.007862, -0.03952, 45.59), (-0.01542, -0.07753, 45.5), (-0.02239, -0.1126, 45.36), (-0.02849, -0.1433, 45.17), (-0.03351, -0.1684, 44.94), (-0.03723, -0.1872, 44.68), (-0.03952, -0.1987, 44.4), (-0.0403, -0.2026, 44.1), (-0.03952, -0.1987, 43.81), (-0.03723, -0.1872, 43.52), (-0.03351, -0.1684, 43.26), (-0.02849, -0.1433, 43.03), (-0.02239, -0.1126, 42.84), (-0.01542, -0.07753, 42.7), (-0.007861, -0.03952, 42.62), (6.032e-08, -1.117e-07, 45.62), (-0.01542, -0.03723, 45.59), (-0.03025, -0.07303, 45.5), (-0.04392, -0.106, 45.36), (-0.05589, -0.1349, 45.17), (-0.06572, -0.1587, 44.94), (-0.07303, -0.1763, 44.68), (-0.07753, -0.1872, 44.4), (-0.07905, -0.1908, 44.1), (-0.07753, -0.1872, 43.81), (-0.07303, -0.1763, 43.52), (-0.06572, -0.1587, 43.26), (-0.05589, -0.1349, 43.03), (-0.04392, -0.106, 42.84), (-0.03025, -0.07303, 42.7), (-0.01542, -0.03723, 42.62), (-0.02239, -0.03351, 45.59), (-0.04392, -0.06572, 45.5), (-0.06376, -0.09542, 45.36), (-0.08115, -0.1214, 45.17), (-0.09542, -0.1428, 44.94), (-0.106, -0.1587, 44.68), (-0.1126, -0.1684, 44.4), (-0.1148, -0.1717, 44.1), (-0.1126, -0.1684, 43.81), (-0.106, -0.1587, 43.52), (-0.09542, -0.1428, 43.26), (-0.08115, -0.1214, 43.03), (-0.06376, -0.09542, 42.84), (-0.04392, -0.06572, 42.7), (-0.02239, -0.03351, 42.62), (-0.02849, -0.02849, 45.59), (-0.05589, -0.05589, 45.5), (-0.08115, -0.08115, 45.36), (-0.1033, -0.1033, 45.17), (-0.1214, -0.1214, 44.94), (-0.1349, -0.1349, 44.68), (-0.1433, -0.1433, 44.4), (-0.1461, -0.1461, 44.1), (-0.1433, -0.1433, 43.81), (-0.1349, -0.1349, 43.52), (-0.1214, -0.1214, 43.26), (-0.1033, -0.1033, 43.03), (-0.08115, -0.08115, 42.84), (-0.05589, -0.05589, 42.7), (-0.02849, -0.02849, 42.62), (-0.03351, -0.02239, 45.59), (-0.06572, -0.04392, 45.5), (-0.09542, -0.06376, 45.36), (-0.1214, -0.08115, 45.17), (-0.1428, -0.09542, 44.94), (-0.1587, -0.106, 44.68), (-0.1684, -0.1126, 44.4), (-0.1717, -0.1148, 44.1), (-0.1684, -0.1126, 43.81), (-0.1587, -0.106, 43.52), (-0.1428, -0.09542, 43.26), (-0.1214, -0.08115, 43.03), (-0.09542, -0.06376, 42.84), (-0.06572, -0.04392, 42.7), (-0.03351, -0.02239, 42.62), (-0.03723, -0.01542, 45.59), (-0.07303, -0.03025, 45.5), (-0.106, -0.04392, 45.36), (-0.1349, -0.05589, 45.17), (-0.1587, -0.06572, 44.94), (-0.1763, -0.07303, 44.68), (-0.1872, -0.07753, 44.4), (-0.1908, -0.07905, 44.1), (-0.1872, -0.07753, 43.81), (-0.1763, -0.07303, 43.52), (-0.1587, -0.06572, 43.26), (-0.1349, -0.05589, 43.03), (-0.106, -0.04392, 42.84), (-0.07303, -0.03025, 42.7), (-0.03723, -0.01542, 42.62), (-0.03952, -0.007862, 45.59), (-0.07753, -0.01542, 45.5), (-0.1126, -0.02239, 45.36), (-0.1433, -0.02849, 45.17), (-0.1684, -0.03351, 44.94), (-0.1872, -0.03723, 44.68), (-0.1987, -0.03952, 44.4), (-0.2026, -0.0403, 44.1), (-0.1987, -0.03952, 43.81), (-0.1872, -0.03723, 43.52), (-0.1684, -0.03351, 43.26), (-0.1433, -0.02849, 43.03), (-0.1126, -0.02239, 42.84), (-0.07753, -0.01542, 42.7), (-0.03952, -0.007862, 42.62), (-0.0403, -1.117e-07, 45.59), (-0.07905, -1.117e-07, 45.5), (-0.1148, -1.117e-07, 45.36), (-0.1461, -1.317e-08, 45.17), (-0.1717, -1.317e-08, 44.94), (-0.1908, -1.117e-07, 44.68), (-0.2026, -1.317e-08, 44.4), (-0.2066, -1.317e-08, 44.1), (-0.2026, -1.317e-08, 43.81), (-0.1908, -1.117e-07, 43.52), (-0.1717, -1.317e-08, 43.26), (-0.1461, -1.317e-08, 43.03), (-0.1148, -1.117e-07, 42.84), (-0.07905, -1.117e-07, 42.7), (-0.0403, -1.117e-07, 42.62), (-0.03952, 0.007861, 45.59), (-0.07753, 0.01542, 45.5), (-0.1126, 0.02239, 45.36), (-0.1433, 0.02849, 45.17), (-0.1684, 0.03351, 44.94), (-0.1872, 0.03723, 44.68), (-0.1987, 0.03952, 44.4), (-0.2026, 0.0403, 44.1), (-0.1987, 0.03952, 43.81), (-0.1872, 0.03723, 43.52), (-0.1684, 0.03351, 43.26), (-0.1433, 0.02849, 43.03), (-0.1126, 0.02239, 42.84), (-0.07753, 0.01542, 42.7), (-0.03952, 0.007861, 42.62), (-0.03723, 0.01542, 45.59), (-0.07303, 0.03025, 45.5), (-0.106, 0.04392, 45.36), (-0.1349, 0.05589, 45.17), (-0.1587, 0.06572, 44.94), (-0.1763, 0.07303, 44.68), (-0.1872, 0.07753, 44.4), (-0.1908, 0.07905, 44.1), (-0.1872, 0.07753, 43.81), (-0.1763, 0.07303, 43.52), (-0.1587, 0.06572, 43.26), (-0.1349, 0.05589, 43.03), (-0.106, 0.04392, 42.84), (-0.07303, 0.03025, 42.7), (-0.03723, 0.01542, 42.62), (-0.03351, 0.02239, 45.59), (-0.06572, 0.04392, 45.5), (-0.09542, 0.06376, 45.36), (-0.1214, 0.08115, 45.17), (-0.1428, 0.09542, 44.94), (-0.1587, 0.106, 44.68), (-0.1684, 0.1126, 44.4), (-0.1717, 0.1148, 44.1), (-0.1684, 0.1126, 43.81), (-0.1587, 0.106, 43.52), (-0.1428, 0.09542, 43.26), (-0.1214, 0.08115, 43.03), (-0.09542, 0.06376, 42.84), (-0.06572, 0.04392, 42.7), (-0.03351, 0.02239, 42.62), (-0.02849, 0.02849, 45.59), (-0.05589, 0.05589, 45.5), (-0.08115, 0.08115, 45.36), (-0.1033, 0.1033, 45.17), (-0.1214, 0.1214, 44.94), (-0.1349, 0.1349, 44.68), (-0.1433, 0.1433, 44.4), (-0.1461, 0.1461, 44.1), (-0.1433, 0.1433, 43.81), (-0.1349, 0.1349, 43.52), (-0.1214, 0.1214, 43.26), (-0.1033, 0.1033, 43.03), (-0.08115, 0.08115, 42.84), (-0.05589, 0.05589, 42.7), (-0.02849, 0.02849, 42.62), (-0.02239, 0.03351, 45.59), (-0.04392, 0.06572, 45.5), (-0.06376, 0.09542, 45.36), (-0.08115, 0.1214, 45.17), (-0.09542, 0.1428, 44.94), (-0.106, 0.1587, 44.68), (-0.1126, 0.1684, 44.4), (-0.1148, 0.1717, 44.1), (-0.1126, 0.1684, 43.81), (-0.106, 0.1587, 43.52), (-0.09542, 0.1428, 43.26), (-0.08115, 0.1214, 43.03), (-0.06376, 0.09542, 42.84), (-0.04392, 0.06572, 42.7), (-0.02239, 0.03351, 42.62), (-0.01542, 0.03723, 45.59), (-0.03025, 0.07303, 45.5), (-0.04392, 0.106, 45.36), (-0.05589, 0.1349, 45.17), (-0.06572, 0.1587, 44.94), (-0.07303, 0.1763, 44.68), (-0.07753, 0.1872, 44.4), (-0.07905, 0.1908, 44.1), (-0.07753, 0.1872, 43.81), (-0.07303, 0.1763, 43.52), (-0.06572, 0.1587, 43.26), (-0.05589, 0.1349, 43.03), (-0.04392, 0.106, 42.84), (-0.03025, 0.07303, 42.7), (-0.01542, 0.03723, 42.62), (-0.007861, 0.03952, 45.59), (-0.01542, 0.07753, 45.5), (-0.02239, 0.1126, 45.36), (-0.02849, 0.1433, 45.17), (-0.03351, 0.1684, 44.94), (-0.03723, 0.1872, 44.68), (-0.03952, 0.1987, 44.4), (-0.0403, 0.2026, 44.1), (-0.03952, 0.1987, 43.81), (-0.03723, 0.1872, 43.52), (-0.03351, 0.1684, 43.26), (-0.02849, 0.1433, 43.03), (-0.02239, 0.1126, 42.84), (-0.01542, 0.07753, 42.7), (-0.007861, 0.03952, 42.62), (9.382e-08, 0.0403, 45.59), (1.023e-07, 0.07905, 45.5), (1.084e-07, 0.1148, 45.36), (1.177e-07, 0.1461, 45.17), (1.423e-07, 0.1717, 44.94), (9.92e-08, 0.1908, 44.68), (1.392e-07, 0.2026, 44.4), (1.423e-07, 0.2066, 44.1), (1.392e-07, 0.2026, 43.81), (9.92e-08, 0.1908, 43.52), (1.423e-07, 0.1717, 43.26), (1.177e-07, 0.1461, 43.03), (1.115e-07, 0.1148, 42.84), (1.023e-07, 0.07905, 42.7), (8.92e-08, 0.0403, 42.62)], [], [(0, 1, 3, 2), (2, 3, 5, 4), (4, 5, 7, 6), (6, 7, 9, 8), (8, 9, 11, 10), (10, 11, 13, 12), (12, 13, 15, 14), (14, 15, 17, 16), (16, 17, 19, 18), (18, 19, 21, 20), (20, 21, 23, 22), (22, 23, 25, 24), (24, 25, 27, 26), (26, 27, 29, 28), (28, 29, 31, 30), (30, 31, 33, 32), (32, 33, 35, 34), (34, 35, 37, 36), (36, 37, 39, 38), (38, 39, 41, 40), (40, 41, 43, 42), (42, 43, 45, 44), (44, 45, 47, 46), (46, 47, 49, 48), (48, 49, 51, 50), (50, 51, 53, 52), (52, 53, 55, 54), (54, 55, 57, 56), (56, 57, 59, 58), (58, 59, 61, 60), (37, 35, 81, 82), (60, 61, 63, 62), (62, 63, 1, 0), (0, 2, 4, 6, 8, 10, 12, 14, 16, 18, 20, 22, 24, 26, 28, 30, 32, 34, 36, 38, 40, 42, 44, 46, 48, 50, 52, 54, 56, 58, 60, 62), (89, 88, 120, 121), (55, 53, 90, 91), (11, 9, 68, 69), (29, 27, 77, 78), (47, 45, 86, 87), (3, 1, 64, 65), (1, 63, 95, 64), (21, 19, 73, 74), (39, 37, 82, 83), (57, 55, 91, 92), (13, 11, 69, 70), (31, 29, 78, 79), (49, 47, 87, 88), (5, 3, 65, 66), (23, 21, 74, 75), (41, 39, 83, 84), (59, 57, 92, 93), (15, 13, 70, 71), (33, 31, 79, 80), (51, 49, 88, 89), (7, 5, 66, 67), (25, 23, 75, 76), (43, 41, 84, 85), (61, 59, 93, 94), (17, 15, 71, 72), (35, 33, 80, 81), (53, 51, 89, 90), (9, 7, 67, 68), (27, 25, 76, 77), (45, 43, 85, 86), (63, 61, 94, 95), (19, 17, 72, 73), (124, 123, 155, 156), (76, 75, 107, 108), (90, 89, 121, 122), (77, 76, 108, 109), (91, 90, 122, 123), (78, 77, 109, 110), (65, 64, 96, 97), (92, 91, 123, 124), (79, 78, 110, 111), (66, 65, 97, 98), (93, 92, 124, 125), (80, 79, 111, 112), (67, 66, 98, 99), (94, 93, 125, 126), (81, 80, 112, 113), (68, 67, 99, 100), (95, 94, 126, 127), (82, 81, 113, 114), (69, 68, 100, 101), (64, 95, 127, 96), (83, 82, 114, 115), (70, 69, 101, 102), (84, 83, 115, 116), (71, 70, 102, 103), (85, 84, 116, 117), (72, 71, 103, 104), (86, 85, 117, 118), (73, 72, 104, 105), (87, 86, 118, 119), (74, 73, 105, 106), (88, 87, 119, 120), (75, 74, 106, 107), (159, 158, 190, 191), (111, 110, 142, 143), (98, 97, 129, 130), (125, 124, 156, 157), (112, 111, 143, 144), (99, 98, 130, 131), (126, 125, 157, 158), (113, 112, 144, 145), (100, 99, 131, 132), (127, 126, 158, 159), (114, 113, 145, 146), (101, 100, 132, 133), (96, 127, 159, 128), (115, 114, 146, 147), (102, 101, 133, 134), (116, 115, 147, 148), (103, 102, 134, 135), (117, 116, 148, 149), (104, 103, 135, 136), (118, 117, 149, 150), (105, 104, 136, 137), (119, 118, 150, 151), (106, 105, 137, 138), (120, 119, 151, 152), (107, 106, 138, 139), (121, 120, 152, 153), (108, 107, 139, 140), (122, 121, 153, 154), (109, 108, 140, 141), (123, 122, 154, 155), (110, 109, 141, 142), (97, 96, 128, 129), (181, 180, 212, 213), (146, 145, 177, 178), (133, 132, 164, 165), (128, 159, 191, 160), (147, 146, 178, 179), (134, 133, 165, 166), (148, 147, 179, 180), (135, 134, 166, 167), (149, 148, 180, 181), (136, 135, 167, 168), (150, 149, 181, 182), (137, 136, 168, 169), (151, 150, 182, 183), (138, 137, 169, 170), (152, 151, 183, 184), (139, 138, 170, 171), (153, 152, 184, 185), (140, 139, 171, 172), (154, 153, 185, 186), (141, 140, 172, 173), (155, 154, 186, 187), (142, 141, 173, 174), (129, 128, 160, 161), (156, 155, 187, 188), (143, 142, 174, 175), (130, 129, 161, 162), (157, 156, 188, 189), (144, 143, 175, 176), (131, 130, 162, 163), (158, 157, 189, 190), (145, 144, 176, 177), (132, 131, 163, 164), (216, 215, 247, 248), (168, 167, 199, 200), (182, 181, 213, 214), (169, 168, 200, 201), (183, 182, 214, 215), (170, 169, 201, 202), (184, 183, 215, 216), (171, 170, 202, 203), (185, 184, 216, 217), (172, 171, 203, 204), (186, 185, 217, 218), (173, 172, 204, 205), (187, 186, 218, 219), (174, 173, 205, 206), (161, 160, 192, 193), (188, 187, 219, 220), (175, 174, 206, 207), (162, 161, 193, 194), (189, 188, 220, 221), (176, 175, 207, 208), (163, 162, 194, 195), (190, 189, 221, 222), (177, 176, 208, 209), (164, 163, 195, 196), (191, 190, 222, 223), (178, 177, 209, 210), (165, 164, 196, 197), (160, 191, 223, 192), (179, 178, 210, 211), (166, 165, 197, 198), (180, 179, 211, 212), (167, 166, 198, 199), (251, 250, 282, 283), (203, 202, 234, 235), (217, 216, 248, 249), (204, 203, 235, 236), (218, 217, 249, 250), (205, 204, 236, 237), (219, 218, 250, 251), (206, 205, 237, 238), (193, 192, 224, 225), (220, 219, 251, 252), (207, 206, 238, 239), (194, 193, 225, 226), (221, 220, 252, 253), (208, 207, 239, 240), (195, 194, 226, 227), (222, 221, 253, 254), (209, 208, 240, 241), (196, 195, 227, 228), (223, 222, 254, 255), (210, 209, 241, 242), (197, 196, 228, 229), (192, 223, 255, 224), (211, 210, 242, 243), (198, 197, 229, 230), (212, 211, 243, 244), (199, 198, 230, 231), (213, 212, 244, 245), (200, 199, 231, 232), (214, 213, 245, 246), (201, 200, 232, 233), (215, 214, 246, 247), (202, 201, 233, 234), (259, 258, 290, 291), (238, 237, 269, 270), (225, 224, 256, 257), (252, 251, 283, 284), (239, 238, 270, 271), (226, 225, 257, 258), (253, 252, 284, 285), (240, 239, 271, 272), (227, 226, 258, 259), (254, 253, 285, 286), (241, 240, 272, 273), (228, 227, 259, 260), (255, 254, 286, 287), (242, 241, 273, 274), (229, 228, 260, 261), (224, 255, 287, 256), (243, 242, 274, 275), (230, 229, 261, 262), (244, 243, 275, 276), (231, 230, 262, 263), (245, 244, 276, 277), (232, 231, 263, 264), (246, 245, 277, 278), (233, 232, 264, 265), (247, 246, 278, 279), (234, 233, 265, 266), (248, 247, 279, 280), (235, 234, 266, 267), (249, 248, 280, 281), (236, 235, 267, 268), (250, 249, 281, 282), (237, 236, 268, 269), (294, 293, 325, 326), (286, 285, 317, 318), (273, 272, 304, 305), (260, 259, 291, 292), (287, 286, 318, 319), (274, 273, 305, 306), (261, 260, 292, 293), (256, 287, 319, 288), (275, 274, 306, 307), (262, 261, 293, 294), (276, 275, 307, 308), (263, 262, 294, 295), (277, 276, 308, 309), (264, 263, 295, 296), (278, 277, 309, 310), (265, 264, 296, 297), (279, 278, 310, 311), (266, 265, 297, 298), (280, 279, 311, 312), (267, 266, 298, 299), (281, 280, 312, 313), (268, 267, 299, 300), (282, 281, 313, 314), (269, 268, 300, 301), (283, 282, 314, 315), (270, 269, 301, 302), (257, 256, 288, 289), (284, 283, 315, 316), (271, 270, 302, 303), (258, 257, 289, 290), (285, 284, 316, 317), (272, 271, 303, 304), (329, 328, 360, 361), (308, 307, 339, 340), (295, 294, 326, 327), (309, 308, 340, 341), (296, 295, 327, 328), (310, 309, 341, 342), (297, 296, 328, 329), (311, 310, 342, 343), (298, 297, 329, 330), (312, 311, 343, 344), (299, 298, 330, 331), (313, 312, 344, 345), (300, 299, 331, 332), (314, 313, 345, 346), (301, 300, 332, 333), (315, 314, 346, 347), (302, 301, 333, 334), (289, 288, 320, 321), (316, 315, 347, 348), (303, 302, 334, 335), (290, 289, 321, 322), (317, 316, 348, 349), (304, 303, 335, 336), (291, 290, 322, 323), (318, 317, 349, 350), (305, 304, 336, 337), (292, 291, 323, 324), (319, 318, 350, 351), (306, 305, 337, 338), (293, 292, 324, 325), (288, 319, 351, 320), (307, 306, 338, 339), (364, 363, 395, 396), (343, 342, 374, 375), (330, 329, 361, 362), (344, 343, 375, 376), (331, 330, 362, 363), (345, 344, 376, 377), (332, 331, 363, 364), (346, 345, 377, 378), (333, 332, 364, 365), (347, 346, 378, 379), (334, 333, 365, 366), (321, 320, 352, 353), (348, 347, 379, 380), (335, 334, 366, 367), (322, 321, 353, 354), (349, 348, 380, 381), (336, 335, 367, 368), (323, 322, 354, 355), (350, 349, 381, 382), (337, 336, 368, 369), (324, 323, 355, 356), (351, 350, 382, 383), (338, 337, 369, 370), (325, 324, 356, 357), (320, 351, 383, 352), (339, 338, 370, 371), (326, 325, 357, 358), (340, 339, 371, 372), (327, 326, 358, 359), (341, 340, 372, 373), (328, 327, 359, 360), (342, 341, 373, 374), (399, 398, 430, 431), (378, 377, 409, 410), (365, 364, 396, 397), (379, 378, 410, 411), (366, 365, 397, 398), (353, 352, 384, 385), (380, 379, 411, 412), (367, 366, 398, 399), (354, 353, 385, 386), (381, 380, 412, 413), (368, 367, 399, 400), (355, 354, 386, 387), (382, 381, 413, 414), (369, 368, 400, 401), (356, 355, 387, 388), (383, 382, 414, 415), (370, 369, 401, 402), (357, 356, 388, 389), (352, 383, 415, 384), (371, 370, 402, 403), (358, 357, 389, 390), (372, 371, 403, 404), (359, 358, 390, 391), (373, 372, 404, 405), (360, 359, 391, 392), (374, 373, 405, 406), (361, 360, 392, 393), (375, 374, 406, 407), (362, 361, 393, 394), (376, 375, 407, 408), (363, 362, 394, 395), (377, 376, 408, 409), (434, 433, 465, 466), (386, 385, 417, 418), (413, 412, 444, 445), (400, 399, 431, 432), (387, 386, 418, 419), (414, 413, 445, 446), (401, 400, 432, 433), (388, 387, 419, 420), (415, 414, 446, 447), (402, 401, 433, 434), (389, 388, 420, 421), (384, 415, 447, 416), (403, 402, 434, 435), (390, 389, 421, 422), (404, 403, 435, 436), (391, 390, 422, 423), (405, 404, 436, 437), (392, 391, 423, 424), (406, 405, 437, 438), (393, 392, 424, 425), (407, 406, 438, 439), (394, 393, 425, 426), (408, 407, 439, 440), (395, 394, 426, 427), (409, 408, 440, 441), (396, 395, 427, 428), (410, 409, 441, 442), (397, 396, 428, 429), (411, 410, 442, 443), (398, 397, 429, 430), (385, 384, 416, 417), (412, 411, 443, 444), (469, 468, 500, 501), (421, 420, 452, 453), (416, 447, 479, 448), (435, 434, 466, 467), (422, 421, 453, 454), (436, 435, 467, 468), (423, 422, 454, 455), (437, 436, 468, 469), (424, 423, 455, 456), (438, 437, 469, 470), (425, 424, 456, 457), (439, 438, 470, 471), (426, 425, 457, 458), (440, 439, 471, 472), (427, 426, 458, 459), (441, 440, 472, 473), (428, 427, 459, 460), (442, 441, 473, 474), (429, 428, 460, 461), (443, 442, 474, 475), (430, 429, 461, 462), (417, 416, 448, 449), (444, 443, 475, 476), (431, 430, 462, 463), (418, 417, 449, 450), (445, 444, 476, 477), (432, 431, 463, 464), (419, 418, 450, 451), (446, 445, 477, 478), (433, 432, 464, 465), (420, 419, 451, 452), (447, 446, 478, 479), (504, 503, 535, 536), (456, 455, 487, 488), (470, 469, 501, 502), (457, 456, 488, 489), (471, 470, 502, 503), (458, 457, 489, 490), (472, 471, 503, 504), (459, 458, 490, 491), (473, 472, 504, 505), (460, 459, 491, 492), (474, 473, 505, 506), (461, 460, 492, 493), (475, 474, 506, 507), (462, 461, 493, 494), (449, 448, 480, 481), (476, 475, 507, 508), (463, 462, 494, 495), (450, 449, 481, 482), (477, 476, 508, 509), (464, 463, 495, 496), (451, 450, 482, 483), (478, 477, 509, 510), (465, 464, 496, 497), (452, 451, 483, 484), (479, 478, 510, 511), (466, 465, 497, 498), (453, 452, 484, 485), (448, 479, 511, 480), (467, 466, 498, 499), (454, 453, 485, 486), (468, 467, 499, 500), (455, 454, 486, 487), (539, 538, 570, 571), (491, 490, 522, 523), (505, 504, 536, 537), (492, 491, 523, 524), (506, 505, 537, 538), (493, 492, 524, 525), (507, 506, 538, 539), (494, 493, 525, 526), (481, 480, 512, 513), (508, 507, 539, 540), (495, 494, 526, 527), (482, 481, 513, 514), (509, 508, 540, 541), (496, 495, 527, 528), (483, 482, 514, 515), (510, 509, 541, 542), (497, 496, 528, 529), (484, 483, 515, 516), (511, 510, 542, 543), (498, 497, 529, 530), (485, 484, 516, 517), (480, 511, 543, 512), (499, 498, 530, 531), (486, 485, 517, 518), (500, 499, 531, 532), (487, 486, 518, 519), (501, 500, 532, 533), (488, 487, 519, 520), (502, 501, 533, 534), (489, 488, 520, 521), (503, 502, 534, 535), (490, 489, 521, 522), (547, 546, 578, 579), (526, 525, 557, 558), (513, 512, 544, 545), (540, 539, 571, 572), (527, 526, 558, 559), (514, 513, 545, 546), (541, 540, 572, 573), (528, 527, 559, 560), (515, 514, 546, 547), (542, 541, 573, 574), (529, 528, 560, 561), (516, 515, 547, 548), (543, 542, 574, 575), (530, 529, 561, 562), (517, 516, 548, 549), (512, 543, 575, 544), (531, 530, 562, 563), (518, 517, 549, 550), (532, 531, 563, 564), (519, 518, 550, 551), (533, 532, 564, 565), (520, 519, 551, 552), (534, 533, 565, 566), (521, 520, 552, 553), (535, 534, 566, 567), (522, 521, 553, 554), (536, 535, 567, 568), (523, 522, 554, 555), (537, 536, 568, 569), (524, 523, 555, 556), (538, 537, 569, 570), (525, 524, 556, 557), (582, 581, 613, 614), (574, 573, 605, 606), (561, 560, 592, 593), (548, 547, 579, 580), (575, 574, 606, 607), (562, 561, 593, 594), (549, 548, 580, 581), (544, 575, 607, 576), (563, 562, 594, 595), (550, 549, 581, 582), (564, 563, 595, 596), (551, 550, 582, 583), (565, 564, 596, 597), (552, 551, 583, 584), (566, 565, 597, 598), (553, 552, 584, 585), (567, 566, 598, 599), (554, 553, 585, 586), (568, 567, 599, 600), (555, 554, 586, 587), (569, 568, 600, 601), (556, 555, 587, 588), (570, 569, 601, 602), (557, 556, 588, 589), (571, 570, 602, 603), (558, 557, 589, 590), (545, 544, 576, 577), (572, 571, 603, 604), (559, 558, 590, 591), (546, 545, 577, 578), (573, 572, 604, 605), (560, 559, 591, 592), (617, 616, 648, 649), (596, 595, 627, 628), (583, 582, 614, 615), (597, 596, 628, 629), (584, 583, 615, 616), (598, 597, 629, 630), (585, 584, 616, 617), (599, 598, 630, 631), (586, 585, 617, 618), (600, 599, 631, 632), (587, 586, 618, 619), (601, 600, 632, 633), (588, 587, 619, 620), (602, 601, 633, 634), (589, 588, 620, 621), (603, 602, 634, 635), (590, 589, 621, 622), (577, 576, 608, 609), (604, 603, 635, 636), (591, 590, 622, 623), (578, 577, 609, 610), (605, 604, 636, 637), (592, 591, 623, 624), (579, 578, 610, 611), (606, 605, 637, 638), (593, 592, 624, 625), (580, 579, 611, 612), (607, 606, 638, 639), (594, 593, 625, 626), (581, 580, 612, 613), (576, 607, 639, 608), (595, 594, 626, 627), (652, 651, 683, 684), (631, 630, 662, 663), (618, 617, 649, 650), (632, 631, 663, 664), (619, 618, 650, 651), (633, 632, 664, 665), (620, 619, 651, 652), (634, 633, 665, 666), (621, 620, 652, 653), (635, 634, 666, 667), (622, 621, 653, 654), (609, 608, 640, 641), (636, 635, 667, 668), (623, 622, 654, 655), (610, 609, 641, 642), (637, 636, 668, 669), (624, 623, 655, 656), (611, 610, 642, 643), (638, 637, 669, 670), (625, 624, 656, 657), (612, 611, 643, 644), (639, 638, 670, 671), (626, 625, 657, 658), (613, 612, 644, 645), (608, 639, 671, 640), (627, 626, 658, 659), (614, 613, 645, 646), (628, 627, 659, 660), (615, 614, 646, 647), (629, 628, 660, 661), (616, 615, 647, 648), (630, 629, 661, 662), (687, 686, 718, 719), (666, 665, 697, 698), (653, 652, 684, 685), (667, 666, 698, 699), (654, 653, 685, 686), (641, 640, 672, 673), (668, 667, 699, 700), (655, 654, 686, 687), (642, 641, 673, 674), (669, 668, 700, 701), (656, 655, 687, 688), (643, 642, 674, 675), (670, 669, 701, 702), (657, 656, 688, 689), (644, 643, 675, 676), (671, 670, 702, 703), (658, 657, 689, 690), (645, 644, 676, 677), (640, 671, 703, 672), (659, 658, 690, 691), (646, 645, 677, 678), (660, 659, 691, 692), (647, 646, 678, 679), (661, 660, 692, 693), (648, 647, 679, 680), (662, 661, 693, 694), (649, 648, 680, 681), (663, 662, 694, 695), (650, 649, 681, 682), (664, 663, 695, 696), (651, 650, 682, 683), (665, 664, 696, 697), (722, 721, 753, 754), (674, 673, 705, 706), (701, 700, 732, 733), (688, 687, 719, 720), (675, 674, 706, 707), (702, 701, 733, 734), (689, 688, 720, 721), (676, 675, 707, 708), (703, 702, 734, 735), (690, 689, 721, 722), (677, 676, 708, 709), (672, 703, 735, 704), (691, 690, 722, 723), (678, 677, 709, 710), (692, 691, 723, 724), (679, 678, 710, 711), (693, 692, 724, 725), (680, 679, 711, 712), (694, 693, 725, 726), (681, 680, 712, 713), (695, 694, 726, 727), (682, 681, 713, 714), (696, 695, 727, 728), (683, 682, 714, 715), (697, 696, 728, 729), (684, 683, 715, 716), (698, 697, 729, 730), (685, 684, 716, 717), (699, 698, 730, 731), (686, 685, 717, 718), (673, 672, 704, 705), (700, 699, 731, 732), (757, 756, 788, 789), (709, 708, 740, 741), (704, 735, 767, 736), (723, 722, 754, 755), (710, 709, 741, 742), (724, 723, 755, 756), (711, 710, 742, 743), (725, 724, 756, 757), (712, 711, 743, 744), (726, 725, 757, 758), (713, 712, 744, 745), (727, 726, 758, 759), (714, 713, 745, 746), (728, 727, 759, 760), (715, 714, 746, 747), (729, 728, 760, 761), (716, 715, 747, 748), (730, 729, 761, 762), (717, 716, 748, 749), (731, 730, 762, 763), (718, 717, 749, 750), (705, 704, 736, 737), (732, 731, 763, 764), (719, 718, 750, 751), (706, 705, 737, 738), (733, 732, 764, 765), (720, 719, 751, 752), (707, 706, 738, 739), (734, 733, 765, 766), (721, 720, 752, 753), (708, 707, 739, 740), (735, 734, 766, 767), (792, 791, 823, 824), (744, 743, 775, 776), (758, 757, 789, 790), (745, 744, 776, 777), (759, 758, 790, 791), (746, 745, 777, 778), (760, 759, 791, 792), (747, 746, 778, 779), (761, 760, 792, 793), (748, 747, 779, 780), (762, 761, 793, 794), (749, 748, 780, 781), (763, 762, 794, 795), (750, 749, 781, 782), (737, 736, 768, 769), (764, 763, 795, 796), (751, 750, 782, 783), (738, 737, 769, 770), (765, 764, 796, 797), (752, 751, 783, 784), (739, 738, 770, 771), (766, 765, 797, 798), (753, 752, 784, 785), (740, 739, 771, 772), (767, 766, 798, 799), (754, 753, 785, 786), (741, 740, 772, 773), (736, 767, 799, 768), (755, 754, 786, 787), (742, 741, 773, 774), (756, 755, 787, 788), (743, 742, 774, 775), (827, 826, 858, 859), (779, 778, 810, 811), (793, 792, 824, 825), (780, 779, 811, 812), (794, 793, 825, 826), (781, 780, 812, 813), (795, 794, 826, 827), (782, 781, 813, 814), (769, 768, 800, 801), (796, 795, 827, 828), (783, 782, 814, 815), (770, 769, 801, 802), (797, 796, 828, 829), (784, 783, 815, 816), (771, 770, 802, 803), (798, 797, 829, 830), (785, 784, 816, 817), (772, 771, 803, 804), (799, 798, 830, 831), (786, 785, 817, 818), (773, 772, 804, 805), (768, 799, 831, 800), (787, 786, 818, 819), (774, 773, 805, 806), (788, 787, 819, 820), (775, 774, 806, 807), (789, 788, 820, 821), (776, 775, 807, 808), (790, 789, 821, 822), (777, 776, 808, 809), (791, 790, 822, 823), (778, 777, 809, 810), (836, 835, 867, 868), (814, 813, 845, 846), (801, 800, 832, 833), (828, 827, 859, 860), (815, 814, 846, 847), (802, 801, 833, 834), (829, 828, 860, 861), (816, 815, 847, 848), (803, 802, 834, 835), (830, 829, 861, 862), (817, 816, 848, 849), (804, 803, 835, 836), (831, 830, 862, 863), (818, 817, 849, 850), (805, 804, 836, 837), (800, 831, 863, 832), (819, 818, 850, 851), (806, 805, 837, 838), (820, 819, 851, 852), (807, 806, 838, 839), (821, 820, 852, 853), (808, 807, 839, 840), (822, 821, 853, 854), (809, 808, 840, 841), (823, 822, 854, 855), (810, 809, 841, 842), (824, 823, 855, 856), (811, 810, 842, 843), (825, 824, 856, 857), (812, 811, 843, 844), (826, 825, 857, 858), (813, 812, 844, 845), (873, 872, 904, 905), (852, 851, 883, 884), (839, 838, 870, 871), (837, 836, 868, 869), (853, 852, 884, 885), (840, 839, 871, 872), (838, 837, 869, 870), (854, 853, 885, 886), (841, 840, 872, 873), (855, 854, 886, 887), (842, 841, 873, 874), (856, 855, 887, 888), (843, 842, 874, 875), (857, 856, 888, 889), (844, 843, 875, 876), (858, 857, 889, 890), (845, 844, 876, 877), (859, 858, 890, 891), (846, 845, 877, 878), (860, 859, 891, 892), (847, 846, 878, 879), (861, 860, 892, 893), (848, 847, 879, 880), (862, 861, 893, 894), (849, 848, 880, 881), (833, 832, 864, 865), (863, 862, 894, 895), (850, 849, 881, 882), (834, 833, 865, 866), (832, 863, 895, 864), (851, 850, 882, 883), (835, 834, 866, 867), (908, 907, 939, 940), (887, 886, 918, 919), (874, 873, 905, 906), (888, 887, 919, 920), (875, 874, 906, 907), (889, 888, 920, 921), (876, 875, 907, 908), (890, 889, 921, 922), (877, 876, 908, 909), (891, 890, 922, 923), (878, 877, 909, 910), (865, 864, 896, 897), (892, 891, 923, 924), (879, 878, 910, 911), (866, 865, 897, 898), (893, 892, 924, 925), (880, 879, 911, 912), (867, 866, 898, 899), (894, 893, 925, 926), (881, 880, 912, 913), (868, 867, 899, 900), (895, 894, 926, 927), (882, 881, 913, 914), (869, 868, 900, 901), (864, 895, 927, 896), (883, 882, 914, 915), (870, 869, 901, 902), (884, 883, 915, 916), (871, 870, 902, 903), (885, 884, 916, 917), (872, 871, 903, 904), (886, 885, 917, 918), (929, 928, 959, 958, 957, 956, 955, 954, 953, 952, 951, 950, 949, 948, 947, 946, 945, 944, 943, 942, 941, 940, 939, 938, 937, 936, 935, 934, 933, 932, 931, 930), (922, 921, 953, 954), (909, 908, 940, 941), (923, 922, 954, 955), (910, 909, 941, 942), (897, 896, 928, 929), (924, 923, 955, 956), (911, 910, 942, 943), (898, 897, 929, 930), (925, 924, 956, 957), (912, 911, 943, 944), (899, 898, 930, 931), (926, 925, 957, 958), (913, 912, 944, 945), (900, 899, 931, 932), (927, 926, 958, 959), (914, 913, 945, 946), (901, 900, 932, 933), (896, 927, 959, 928), (915, 914, 946, 947), (902, 901, 933, 934), (916, 915, 947, 948), (903, 902, 934, 935), (917, 916, 948, 949), (904, 903, 935, 936), (918, 917, 949, 950), (905, 904, 936, 937), (919, 918, 950, 951), (906, 905, 937, 938), (920, 919, 951, 952), (907, 906, 938, 939), (921, 920, 952, 953), (960, 961, 963, 962), (962, 963, 967, 966), (966, 967, 965, 964), (964, 965, 961, 960), (962, 966, 964, 960), (967, 963, 961, 965), (1440, 1439, 973, 974), (1448, 1447, 981, 982), (1441, 1440, 974, 975), (1449, 1448, 982, 983), (1442, 1441, 975, 976), (1435, 1224, 969), (968, 1449, 983), (1443, 1442, 976, 977), (1436, 1435, 969, 970), (1444, 1443, 977, 978), (1437, 1436, 970, 971), (1445, 1444, 978, 979), (1438, 1437, 971, 972), (1446, 1445, 979, 980), (1439, 1438, 972, 973), (1447, 1446, 980, 981), (973, 972, 987, 988), (981, 980, 995, 996), (974, 973, 988, 989), (982, 981, 996, 997), (975, 974, 989, 990), (983, 982, 997, 998), (976, 975, 990, 991), (969, 1224, 984), (968, 983, 998), (977, 976, 991, 992), (970, 969, 984, 985), (978, 977, 992, 993), (971, 970, 985, 986), (979, 978, 993, 994), (972, 971, 986, 987), (980, 979, 994, 995), (992, 991, 1006, 1007), (985, 984, 999, 1000), (993, 992, 1007, 1008), (986, 985, 1000, 1001), (994, 993, 1008, 1009), (987, 986, 1001, 1002), (995, 994, 1009, 1010), (988, 987, 1002, 1003), (996, 995, 1010, 1011), (989, 988, 1003, 1004), (997, 996, 1011, 1012), (990, 989, 1004, 1005), (998, 997, 1012, 1013), (991, 990, 1005, 1006), (984, 1224, 999), (968, 998, 1013), (1011, 1010, 1025, 1026), (1004, 1003, 1018, 1019), (1012, 1011, 1026, 1027), (1005, 1004, 1019, 1020), (1013, 1012, 1027, 1028), (1006, 1005, 1020, 1021), (999, 1224, 1014), (968, 1013, 1028), (1007, 1006, 1021, 1022), (1000, 999, 1014, 1015), (1008, 1007, 1022, 1023), (1001, 1000, 1015, 1016), (1009, 1008, 1023, 1024), (1002, 1001, 1016, 1017), (1010, 1009, 1024, 1025), (1003, 1002, 1017, 1018), (1015, 1014, 1029, 1030), (1023, 1022, 1037, 1038), (1016, 1015, 1030, 1031), (1024, 1023, 1038, 1039), (1017, 1016, 1031, 1032), (1025, 1024, 1039, 1040), (1018, 1017, 1032, 1033), (1026, 1025, 1040, 1041), (1019, 1018, 1033, 1034), (1027, 1026, 1041, 1042), (1020, 1019, 1034, 1035), (1028, 1027, 1042, 1043), (1021, 1020, 1035, 1036), (1014, 1224, 1029), (968, 1028, 1043), (1022, 1021, 1036, 1037), (1034, 1033, 1048, 1049), (1042, 1041, 1056, 1057), (1035, 1034, 1049, 1050), (1043, 1042, 1057, 1058), (1036, 1035, 1050, 1051), (1029, 1224, 1044), (968, 1043, 1058), (1037, 1036, 1051, 1052), (1030, 1029, 1044, 1045), (1038, 1037, 1052, 1053), (1031, 1030, 1045, 1046), (1039, 1038, 1053, 1054), (1032, 1031, 1046, 1047), (1040, 1039, 1054, 1055), (1033, 1032, 1047, 1048), (1041, 1040, 1055, 1056), (1053, 1052, 1067, 1068), (1046, 1045, 1060, 1061), (1054, 1053, 1068, 1069), (1047, 1046, 1061, 1062), (1055, 1054, 1069, 1070), (1048, 1047, 1062, 1063), (1056, 1055, 1070, 1071), (1049, 1048, 1063, 1064), (1057, 1056, 1071, 1072), (1050, 1049, 1064, 1065), (1058, 1057, 1072, 1073), (1051, 1050, 1065, 1066), (1044, 1224, 1059), (968, 1058, 1073), (1052, 1051, 1066, 1067), (1045, 1044, 1059, 1060), (1072, 1071, 1086, 1087), (1065, 1064, 1079, 1080), (1073, 1072, 1087, 1088), (1066, 1065, 1080, 1081), (1059, 1224, 1074), (968, 1073, 1088), (1067, 1066, 1081, 1082), (1060, 1059, 1074, 1075), (1068, 1067, 1082, 1083), (1061, 1060, 1075, 1076), (1069, 1068, 1083, 1084), (1062, 1061, 1076, 1077), (1070, 1069, 1084, 1085), (1063, 1062, 1077, 1078), (1071, 1070, 1085, 1086), (1064, 1063, 1078, 1079), (1084, 1083, 1098, 1099), (1077, 1076, 1091, 1092), (1085, 1084, 1099, 1100), (1078, 1077, 1092, 1093), (1086, 1085, 1100, 1101), (1079, 1078, 1093, 1094), (1087, 1086, 1101, 1102), (1080, 1079, 1094, 1095), (1088, 1087, 1102, 1103), (1081, 1080, 1095, 1096), (1074, 1224, 1089), (968, 1088, 1103), (1082, 1081, 1096, 1097), (1075, 1074, 1089, 1090), (1083, 1082, 1097, 1098), (1076, 1075, 1090, 1091), (1103, 1102, 1117, 1118), (1096, 1095, 1110, 1111), (1089, 1224, 1104), (968, 1103, 1118), (1097, 1096, 1111, 1112), (1090, 1089, 1104, 1105), (1098, 1097, 1112, 1113), (1091, 1090, 1105, 1106), (1099, 1098, 1113, 1114), (1092, 1091, 1106, 1107), (1100, 1099, 1114, 1115), (1093, 1092, 1107, 1108), (1101, 1100, 1115, 1116), (1094, 1093, 1108, 1109), (1102, 1101, 1116, 1117), (1095, 1094, 1109, 1110), (1107, 1106, 1121, 1122), (1115, 1114, 1129, 1130), (1108, 1107, 1122, 1123), (1116, 1115, 1130, 1131), (1109, 1108, 1123, 1124), (1117, 1116, 1131, 1132), (1110, 1109, 1124, 1125), (1118, 1117, 1132, 1133), (1111, 1110, 1125, 1126), (1104, 1224, 1119), (968, 1118, 1133), (1112, 1111, 1126, 1127), (1105, 1104, 1119, 1120), (1113, 1112, 1127, 1128), (1106, 1105, 1120, 1121), (1114, 1113, 1128, 1129), (1126, 1125, 1140, 1141), (1119, 1224, 1134), (968, 1133, 1148), (1127, 1126, 1141, 1142), (1120, 1119, 1134, 1135), (1128, 1127, 1142, 1143), (1121, 1120, 1135, 1136), (1129, 1128, 1143, 1144), (1122, 1121, 1136, 1137), (1130, 1129, 1144, 1145), (1123, 1122, 1137, 1138), (1131, 1130, 1145, 1146), (1124, 1123, 1138, 1139), (1132, 1131, 1146, 1147), (1125, 1124, 1139, 1140), (1133, 1132, 1147, 1148), (1145, 1144, 1159, 1160), (1138, 1137, 1152, 1153), (1146, 1145, 1160, 1161), (1139, 1138, 1153, 1154), (1147, 1146, 1161, 1162), (1140, 1139, 1154, 1155), (1148, 1147, 1162, 1163), (1141, 1140, 1155, 1156), (1134, 1224, 1149), (968, 1148, 1163), (1142, 1141, 1156, 1157), (1135, 1134, 1149, 1150), (1143, 1142, 1157, 1158), (1136, 1135, 1150, 1151), (1144, 1143, 1158, 1159), (1137, 1136, 1151, 1152), (1149, 1224, 1164), (968, 1163, 1178), (1157, 1156, 1171, 1172), (1150, 1149, 1164, 1165), (1158, 1157, 1172, 1173), (1151, 1150, 1165, 1166), (1159, 1158, 1173, 1174), (1152, 1151, 1166, 1167), (1160, 1159, 1174, 1175), (1153, 1152, 1167, 1168), (1161, 1160, 1175, 1176), (1154, 1153, 1168, 1169), (1162, 1161, 1176, 1177), (1155, 1154, 1169, 1170), (1163, 1162, 1177, 1178), (1156, 1155, 1170, 1171), (1168, 1167, 1182, 1183), (1176, 1175, 1190, 1191), (1169, 1168, 1183, 1184), (1177, 1176, 1191, 1192), (1170, 1169, 1184, 1185), (1178, 1177, 1192, 1193), (1171, 1170, 1185, 1186), (1164, 1224, 1179), (968, 1178, 1193), (1172, 1171, 1186, 1187), (1165, 1164, 1179, 1180), (1173, 1172, 1187, 1188), (1166, 1165, 1180, 1181), (1174, 1173, 1188, 1189), (1167, 1166, 1181, 1182), (1175, 1174, 1189, 1190), (1187, 1186, 1201, 1202), (1180, 1179, 1194, 1195), (1188, 1187, 1202, 1203), (1181, 1180, 1195, 1196), (1189, 1188, 1203, 1204), (1182, 1181, 1196, 1197), (1190, 1189, 1204, 1205), (1183, 1182, 1197, 1198), (1191, 1190, 1205, 1206), (1184, 1183, 1198, 1199), (1192, 1191, 1206, 1207), (1185, 1184, 1199, 1200), (1193, 1192, 1207, 1208), (1186, 1185, 1200, 1201), (1179, 1224, 1194), (968, 1193, 1208), (1206, 1205, 1220, 1221), (1199, 1198, 1213, 1214), (1207, 1206, 1221, 1222), (1200, 1199, 1214, 1215), (1208, 1207, 1222, 1223), (1201, 1200, 1215, 1216), (1194, 1224, 1209), (968, 1208, 1223), (1202, 1201, 1216, 1217), (1195, 1194, 1209, 1210), (1203, 1202, 1217, 1218), (1196, 1195, 1210, 1211), (1204, 1203, 1218, 1219), (1197, 1196, 1211, 1212), (1205, 1204, 1219, 1220), (1198, 1197, 1212, 1213), (1218, 1217, 1233, 1234), (1211, 1210, 1226, 1227), (1219, 1218, 1234, 1235), (1212, 1211, 1227, 1228), (1220, 1219, 1235, 1236), (1213, 1212, 1228, 1229), (1221, 1220, 1236, 1237), (1214, 1213, 1229, 1230), (1222, 1221, 1237, 1238), (1215, 1214, 1230, 1231), (1223, 1222, 1238, 1239), (1216, 1215, 1231, 1232), (1209, 1224, 1225), (968, 1223, 1239), (1217, 1216, 1232, 1233), (1210, 1209, 1225, 1226), (1238, 1237, 1252, 1253), (1231, 1230, 1245, 1246), (1239, 1238, 1253, 1254), (1232, 1231, 1246, 1247), (1225, 1224, 1240), (968, 1239, 1254), (1233, 1232, 1247, 1248), (1226, 1225, 1240, 1241), (1234, 1233, 1248, 1249), (1227, 1226, 1241, 1242), (1235, 1234, 1249, 1250), (1228, 1227, 1242, 1243), (1236, 1235, 1250, 1251), (1229, 1228, 1243, 1244), (1237, 1236, 1251, 1252), (1230, 1229, 1244, 1245), (1242, 1241, 1256, 1257), (1250, 1249, 1264, 1265), (1243, 1242, 1257, 1258), (1251, 1250, 1265, 1266), (1244, 1243, 1258, 1259), (1252, 1251, 1266, 1267), (1245, 1244, 1259, 1260), (1253, 1252, 1267, 1268), (1246, 1245, 1260, 1261), (1254, 1253, 1268, 1269), (1247, 1246, 1261, 1262), (1240, 1224, 1255), (968, 1254, 1269), (1248, 1247, 1262, 1263), (1241, 1240, 1255, 1256), (1249, 1248, 1263, 1264), (1261, 1260, 1275, 1276), (1269, 1268, 1283, 1284), (1262, 1261, 1276, 1277), (1255, 1224, 1270), (968, 1269, 1284), (1263, 1262, 1277, 1278), (1256, 1255, 1270, 1271), (1264, 1263, 1278, 1279), (1257, 1256, 1271, 1272), (1265, 1264, 1279, 1280), (1258, 1257, 1272, 1273), (1266, 1265, 1280, 1281), (1259, 1258, 1273, 1274), (1267, 1266, 1281, 1282), (1260, 1259, 1274, 1275), (1268, 1267, 1282, 1283), (1280, 1279, 1294, 1295), (1273, 1272, 1287, 1288), (1281, 1280, 1295, 1296), (1274, 1273, 1288, 1289), (1282, 1281, 1296, 1297), (1275, 1274, 1289, 1290), (1283, 1282, 1297, 1298), (1276, 1275, 1290, 1291), (1284, 1283, 1298, 1299), (1277, 1276, 1291, 1292), (1270, 1224, 1285), (968, 1284, 1299), (1278, 1277, 1292, 1293), (1271, 1270, 1285, 1286), (1279, 1278, 1293, 1294), (1272, 1271, 1286, 1287), (1299, 1298, 1313, 1314), (1292, 1291, 1306, 1307), (1285, 1224, 1300), (968, 1299, 1314), (1293, 1292, 1307, 1308), (1286, 1285, 1300, 1301), (1294, 1293, 1308, 1309), (1287, 1286, 1301, 1302), (1295, 1294, 1309, 1310), (1288, 1287, 1302, 1303), (1296, 1295, 1310, 1311), (1289, 1288, 1303, 1304), (1297, 1296, 1311, 1312), (1290, 1289, 1304, 1305), (1298, 1297, 1312, 1313), (1291, 1290, 1305, 1306), (1303, 1302, 1317, 1318), (1311, 1310, 1325, 1326), (1304, 1303, 1318, 1319), (1312, 1311, 1326, 1327), (1305, 1304, 1319, 1320), (1313, 1312, 1327, 1328), (1306, 1305, 1320, 1321), (1314, 1313, 1328, 1329), (1307, 1306, 1321, 1322), (1300, 1224, 1315), (968, 1314, 1329), (1308, 1307, 1322, 1323), (1301, 1300, 1315, 1316), (1309, 1308, 1323, 1324), (1302, 1301, 1316, 1317), (1310, 1309, 1324, 1325), (1322, 1321, 1336, 1337), (1315, 1224, 1330), (968, 1329, 1344), (1323, 1322, 1337, 1338), (1316, 1315, 1330, 1331), (1324, 1323, 1338, 1339), (1317, 1316, 1331, 1332), (1325, 1324, 1339, 1340), (1318, 1317, 1332, 1333), (1326, 1325, 1340, 1341), (1319, 1318, 1333, 1334), (1327, 1326, 1341, 1342), (1320, 1319, 1334, 1335), (1328, 1327, 1342, 1343), (1321, 1320, 1335, 1336), (1329, 1328, 1343, 1344), (1341, 1340, 1355, 1356), (1334, 1333, 1348, 1349), (1342, 1341, 1356, 1357), (1335, 1334, 1349, 1350), (1343, 1342, 1357, 1358), (1336, 1335, 1350, 1351), (1344, 1343, 1358, 1359), (1337, 1336, 1351, 1352), (1330, 1224, 1345), (968, 1344, 1359), (1338, 1337, 1352, 1353), (1331, 1330, 1345, 1346), (1339, 1338, 1353, 1354), (1332, 1331, 1346, 1347), (1340, 1339, 1354, 1355), (1333, 1332, 1347, 1348), (968, 1359, 1374), (1353, 1352, 1367, 1368), (1346, 1345, 1360, 1361), (1354, 1353, 1368, 1369), (1347, 1346, 1361, 1362), (1355, 1354, 1369, 1370), (1348, 1347, 1362, 1363), (1356, 1355, 1370, 1371), (1349, 1348, 1363, 1364), (1357, 1356, 1371, 1372), (1350, 1349, 1364, 1365), (1358, 1357, 1372, 1373), (1351, 1350, 1365, 1366), (1359, 1358, 1373, 1374), (1352, 1351, 1366, 1367), (1345, 1224, 1360), (1372, 1371, 1386, 1387), (1365, 1364, 1379, 1380), (1373, 1372, 1387, 1388), (1366, 1365, 1380, 1381), (1374, 1373, 1388, 1389), (1367, 1366, 1381, 1382), (1360, 1224, 1375), (968, 1374, 1389), (1368, 1367, 1382, 1383), (1361, 1360, 1375, 1376), (1369, 1368, 1383, 1384), (1362, 1361, 1376, 1377), (1370, 1369, 1384, 1385), (1363, 1362, 1377, 1378), (1371, 1370, 1385, 1386), (1364, 1363, 1378, 1379), (1376, 1375, 1390, 1391), (1384, 1383, 1398, 1399), (1377, 1376, 1391, 1392), (1385, 1384, 1399, 1400), (1378, 1377, 1392, 1393), (1386, 1385, 1400, 1401), (1379, 1378, 1393, 1394), (1387, 1386, 1401, 1402), (1380, 1379, 1394, 1395), (1388, 1387, 1402, 1403), (1381, 1380, 1395, 1396), (1389, 1388, 1403, 1404), (1382, 1381, 1396, 1397), (1375, 1224, 1390), (968, 1389, 1404), (1383, 1382, 1397, 1398), (1395, 1394, 1409, 1410), (1403, 1402, 1417, 1418), (1396, 1395, 1410, 1411), (1404, 1403, 1418, 1419), (1397, 1396, 1411, 1412), (1390, 1224, 1405), (968, 1404, 1419), (1398, 1397, 1412, 1413), (1391, 1390, 1405, 1406), (1399, 1398, 1413, 1414), (1392, 1391, 1406, 1407), (1400, 1399, 1414, 1415), (1393, 1392, 1407, 1408), (1401, 1400, 1415, 1416), (1394, 1393, 1408, 1409), (1402, 1401, 1416, 1417), (1414, 1413, 1428, 1429), (1407, 1406, 1421, 1422), (1415, 1414, 1429, 1430), (1408, 1407, 1422, 1423), (1416, 1415, 1430, 1431), (1409, 1408, 1423, 1424), (1417, 1416, 1431, 1432), (1410, 1409, 1424, 1425), (1418, 1417, 1432, 1433), (1411, 1410, 1425, 1426), (1419, 1418, 1433, 1434), (1412, 1411, 1426, 1427), (1405, 1224, 1420), (968, 1419, 1434), (1413, 1412, 1427, 1428), (1406, 1405, 1420, 1421), (1433, 1432, 1447, 1448), (1426, 1425, 1440, 1441), (1434, 1433, 1448, 1449), (1427, 1426, 1441, 1442), (1420, 1224, 1435), (968, 1434, 1449), (1428, 1427, 1442, 1443), (1421, 1420, 1435, 1436), (1429, 1428, 1443, 1444), (1422, 1421, 1436, 1437), (1430, 1429, 1444, 1445), (1423, 1422, 1437, 1438), (1431, 1430, 1445, 1446), (1424, 1423, 1438, 1439), (1432, 1431, 1446, 1447), (1425, 1424, 1439, 1440)])
me_cylinder.use_remesh_preserve_volume = False
me_cylinder.use_remesh_preserve_attributes = False
me_cylinder.use_mirror_vertex_groups = False
me_cylinder.update()

# ---- objects
ob_cylinder = bpy.data.objects.new('Cylinder', me_cylinder)
ob_lamp = bpy.data.objects.new('Lamp', light_lamp)
ob_camera = bpy.data.objects.new('Camera', cam_camera)

# ---- transforms, parenting, visibility, modifiers, constraints
ob_cylinder.location = (0.0, -4.001, -2.215)
ob_cylinder.scale = (1.0, 1.0, 0.09023)
ob_cylinder.lineart.crease_threshold = 0.0
ob_lamp.location = (4.076, 1.005, 5.904)
ob_lamp.rotation_euler = (0.6503, 0.05522, 1.866)
ob_lamp.lock_rotations_4d = False
ob_lamp.empty_display_type = 'ARROWS'
ob_lamp.color = (0.0, 0.0, 0.0, 0.0)
ob_lamp.lineart.crease_threshold = 0.0
ob_camera.location = (7.481, -6.508, 5.344)
ob_camera.rotation_euler = (1.109, 0.0, 0.8149)
ob_camera.lock_rotations_4d = False
ob_camera.empty_display_type = 'ARROWS'
ob_camera.color = (0.0, 0.0, 0.0, 0.0)
ob_camera.display_type = 'WIRE'
ob_camera.lineart.crease_threshold = 0.0

# ---- collection membership
col_collection_1.objects.link(ob_cylinder)
col_collection_1.objects.link(ob_lamp)
col_collection_1.objects.link(ob_camera)

# ---- scene / render settings (as saved in the file)
scene.camera = ob_camera
scene.frame_start = 1; scene.frame_end = 250; scene.frame_set(1)
scene.render.engine = 'BLENDER_EEVEE_NEXT'
scene.render.resolution_percentage = 50
scene.render.dither_intensity = 0.0
scene.cycles.use_denoising = False
scene.cycles.samples = 128
scene.cycles.sampling_pattern = 'TABULATED_SOBOL'
scene.cycles.use_adaptive_sampling = False
scene.cycles.use_light_tree = False
scene.cycles.blur_glossy = 0.0
scene.cycles.sample_clamp_indirect = 0.0
scene.view_settings.view_transform = 'Standard'
bpy.context.view_layer.update()
